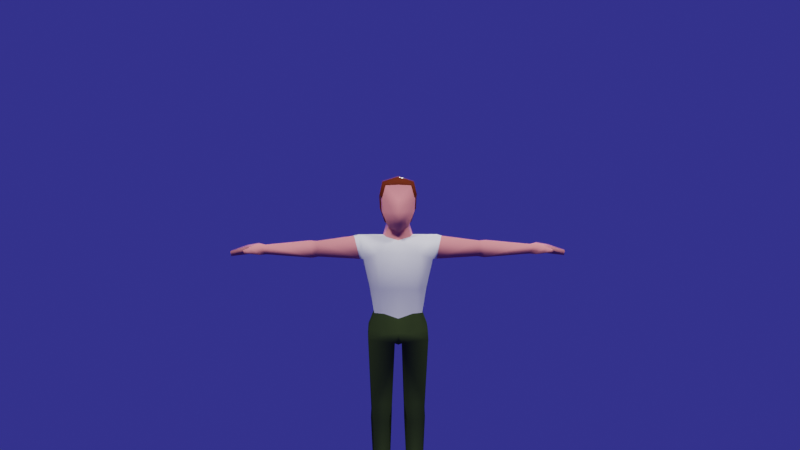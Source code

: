 # Source: BodynodesAnimation.blend  (saved by Blender 4.2.66; exported with 4.5.12 LTS)
import bpy
from mathutils import Matrix  # noqa: F401  (used for matrix-valued properties, if any)

bpy.ops.wm.read_factory_settings(use_empty=True)
scene = bpy.context.scene
scene.name = 'Scene'

# ---- collections
col_collection = bpy.data.collections.new('Collection'); scene.collection.children.link(col_collection)
col_bodynodesobjs = bpy.data.collections.new('BodynodesObjs'); scene.collection.children.link(col_bodynodesobjs)
col_animation = bpy.data.collections.new('Animation'); scene.collection.children.link(col_animation)

# ---- materials (node trees are filled in below, after node groups)
mat_material = bpy.data.materials.new('Material')
mat_material.alpha_threshold = 0.0
mat_material.use_transparent_shadow = False
mat_material.line_color = (0.0, 0.0, 0.0, 1.0)
mat_hairs = bpy.data.materials.new('Hairs')
mat_hairs.alpha_threshold = 0.0
mat_hairs.use_transparent_shadow = False
mat_hairs.line_color = (0.0, 0.0, 0.0, 1.0)
mat_bottom = bpy.data.materials.new('Bottom')
mat_bottom.use_transparent_shadow = False
mat_shirt = bpy.data.materials.new('Shirt')
mat_shirt.use_transparent_shadow = False

# ---- material node trees
mat_material.use_nodes = True; mat_material.node_tree.nodes.clear()
_N = mat_material.node_tree.nodes; _L = mat_material.node_tree.links
n0 = _N.new('ShaderNodeOutputMaterial'); n0.name = 'Material Output'; n0.location = (300, 300)
n1 = _N.new('ShaderNodeBsdfPrincipled'); n1.name = 'Principled BSDF'; n1.location = (10, 300)
n1.distribution = 'GGX'
n1.subsurface_method = 'BURLEY'
n1.inputs[0].default_value = (0.8, 0.2644, 0.2525, 1.0)
n1.inputs[2].default_value = 0.1216
n1.inputs[3].default_value = 0.2
n1.inputs[9].default_value = (0.0, 0.2, 0.1)
n1.inputs[13].default_value = 0.0001
n1.inputs[27].default_value = (0.0, 0.0, 0.0, 1.0)
n1.inputs[28].default_value = 1.0
_L.new(n1.outputs[0], n0.inputs[0])
n0.is_active_output = True
mat_hairs.use_nodes = True; mat_hairs.node_tree.nodes.clear()
_N = mat_hairs.node_tree.nodes; _L = mat_hairs.node_tree.links
n0 = _N.new('ShaderNodeOutputMaterial'); n0.name = 'Material Output'; n0.location = (300, 300)
n1 = _N.new('ShaderNodeBsdfPrincipled'); n1.name = 'Principled BSDF'; n1.location = (10, 300)
n1.distribution = 'GGX'
n1.subsurface_method = 'BURLEY'
n1.inputs[0].default_value = (0.09851, 0.01779, 0.006902, 1.0)
n1.inputs[2].default_value = 0.1216
n1.inputs[3].default_value = 0.2
n1.inputs[9].default_value = (0.0, 0.2, 0.1)
n1.inputs[13].default_value = 0.0001
n1.inputs[27].default_value = (0.0, 0.0, 0.0, 1.0)
n1.inputs[28].default_value = 1.0
_L.new(n1.outputs[0], n0.inputs[0])
n0.is_active_output = True
mat_bottom.use_nodes = True; mat_bottom.node_tree.nodes.clear()
_N = mat_bottom.node_tree.nodes; _L = mat_bottom.node_tree.links
n0 = _N.new('ShaderNodeOutputMaterial'); n0.name = 'Material Output'; n0.location = (300, 300)
n1 = _N.new('ShaderNodeBsdfPrincipled'); n1.name = 'Principled BSDF'; n1.location = (10, 300)
n1.distribution = 'GGX'
n1.subsurface_method = 'BURLEY'
n1.inputs[0].default_value = (0.0573, 0.08116, 0.02587, 1.0)
n1.inputs[2].default_value = 0.0
n1.inputs[3].default_value = 0.0
n1.inputs[13].default_value = 0.0
n1.inputs[27].default_value = (0.0, 0.0, 0.0, 1.0)
n1.inputs[28].default_value = 1.0
_L.new(n1.outputs[0], n0.inputs[0])
n0.is_active_output = True
mat_shirt.use_nodes = True; mat_shirt.node_tree.nodes.clear()
_N = mat_shirt.node_tree.nodes; _L = mat_shirt.node_tree.links
n0 = _N.new('ShaderNodeOutputMaterial'); n0.name = 'Material Output'; n0.location = (300, 300)
n1 = _N.new('ShaderNodeBsdfPrincipled'); n1.name = 'Principled BSDF'; n1.location = (10, 300)
n1.distribution = 'GGX'
n1.subsurface_method = 'BURLEY'
n1.inputs[3].default_value = 1.45
n1.inputs[27].default_value = (0.0, 0.0, 0.0, 1.0)
n1.inputs[28].default_value = 1.0
_L.new(n1.outputs[0], n0.inputs[0])
n0.is_active_output = True

# ---- world
world_world = bpy.data.worlds.new('World'); scene.world = world_world
world_world.use_nodes = True; world_world.node_tree.nodes.clear()
_N = world_world.node_tree.nodes; _L = world_world.node_tree.links
n0 = _N.new('ShaderNodeOutputWorld'); n0.name = 'World Output'; n0.location = (300, 300)
n1 = _N.new('ShaderNodeBackground'); n1.name = 'Background'; n1.location = (10, 300)
n1.inputs[0].default_value = (0.02954, 0.02826, 0.233, 1.0)
_L.new(n1.outputs[0], n0.inputs[0])
n0.is_active_output = True
world_world.color = (0.05088, 0.05088, 0.05088)
world_world.use_sun_shadow = False
world_world.sun_shadow_jitter_overblur = 0.0

# ---- cameras
cam_camera = bpy.data.cameras.new('Camera')
cam_camera.clip_end = 100.0
cam_camera.ortho_scale = 7.314

# ---- lights
light_light = bpy.data.lights.new('Light', 'POINT')
light_light.transmission_factor = 0.0
light_light.energy = 5000.0
light_light.shadow_soft_size = 1.0
light_light.shadow_maximum_resolution = 0.006
light_light.use_absolute_resolution = True
light_light_001 = bpy.data.lights.new('Light.001', 'POINT')
light_light_001.transmission_factor = 0.0
light_light_001.energy = 5000.0
light_light_001.shadow_soft_size = 1.0
light_light_001.shadow_maximum_resolution = 0.006
light_light_001.use_absolute_resolution = True
light_light_002 = bpy.data.lights.new('Light.002', 'POINT')
light_light_002.transmission_factor = 0.0
light_light_002.energy = 5000.0
light_light_002.shadow_soft_size = 1.0
light_light_002.shadow_maximum_resolution = 0.006
light_light_002.use_absolute_resolution = True

# ---- meshes
me_cube = bpy.data.meshes.new('Cube')
me_cube.from_pydata([(-0.6823, -0.6787, 0.2151), (-0.6508, -0.6787, -0.3922), (-0.4346, 0.4944, -0.8962), (-0.5383, -0.6201, 0.7347), (-0.4245, -0.6381, -1.022), (-0.4981, 0.2293, -0.9671), (-0.4215, -0.2467, -1.022), (-0.7005, -0.2955, -0.3922), (-0.7005, 0.268, -0.3922), (-0.7321, -0.2955, 0.2151), (-0.7321, 0.268, 0.2151), (-0.6313, 0.1569, -1.428), (-0.5064, -0.369, -1.477), (-0.9919, 0.8737, -1.911), (-0.8962, -0.8117, -2.165), (-1.687, 0.4513, -1.462), (-1.615, -0.298, -1.409), (-1.558, 0.4853, -2.447), (-1.481, -0.3674, -2.432), (-0.6371, 0.5354, -4.748), (-0.616, -0.6303, -4.748), (-1.05, 0.3072, -4.757), (-1.026, -0.3772, -4.757), (-1.258, 0.3333, -3.648), (-1.212, -0.3385, -3.648), (-0.8872, 0.6598, -3.363), (-0.773, -0.7014, -3.7), (-5.687, 0.06165, -1.849), (-5.654, -0.2286, -1.833), (-5.65, 0.06588, -2.228), (-5.618, -0.2473, -2.229), (-3.429, 0.3905, -2.354), (-3.51, 0.3889, -1.732), (-3.494, -0.1093, -1.7), (-3.413, -0.142, -2.348), (-3.739, 0.4693, -2.396), (-3.761, -0.1532, -1.681), (-3.82, 0.4653, -1.715), (-3.681, -0.1891, -2.391), (-0.4576, 0.9102, -5.544), (-0.4444, -0.7492, -5.611), (-1.286, 0.7329, -5.417), (-1.27, -0.4974, -5.484), (-0.1648, 0.9185, -5.949), (-0.1516, -0.7409, -6.016), (-1.311, 0.7373, -5.837), (-1.295, -0.493, -5.904), (-0.3817, 0.2196, -11.93), (-0.3865, -0.3337, -12.2), (-1.08, 0.1895, -11.93), (-1.083, -0.3159, -12.23), (-0.2613, 0.3311, -9.114), (-1.168, 0.2233, -9.08), (-1.13, -0.4706, -8.704), (-0.272, -0.6325, -8.715), (-0.2692, 0.3784, -9.505), (-0.4267, -0.7011, -9.505), (-1.19, 0.2487, -9.517), (-1.048, -0.6018, -9.505), (-0.2788, 0.2972, -12.87), (-0.342, -0.3835, -12.87), (-1.229, 0.2594, -12.87), (-1.183, -0.3347, -12.87), (-0.4681, -1.61, -12.57), (-0.9241, -1.617, -12.56), (-0.4017, -1.639, -12.87), (-1.006, -1.652, -12.87), (-1.124, -1.277, -12.87), (-1.001, -1.106, -12.19), (-0.3427, -1.275, -12.87), (-0.4193, -1.11, -12.17), (-5.985, 0.2297, -1.796), (-5.939, -0.447, -1.787), (-5.917, 0.2401, -2.21), (-5.868, -0.4896, -2.224), (-6.467, 0.1977, -1.874), (-6.421, -0.4789, -1.865), (-6.325, 0.21, -2.163), (-6.309, -0.5203, -2.175), (-7.158, 0.04407, -2.091), (-7.132, -0.3405, -2.09), (-7.127, 0.04861, -2.277), (-7.1, -0.3663, -2.285), (-6.229, -0.7735, -1.88), (-6.193, -0.7906, -2.12), (-6.449, -0.6233, -1.931), (-6.412, -0.6408, -2.15), (-6.5, -0.8701, -1.965), (-6.476, -0.8749, -2.11), (-6.579, -0.8156, -1.976), (-6.555, -0.8205, -2.121), (-0.5111, 0.4712, -0.8136), (-0.7587, -0.7019, 0.2977), (-0.6147, -0.6433, 0.8173), (-0.6663, 0.5559, 0.7869), (-0.7689, 0.7046, 0.3282), (-0.7374, 0.646, -0.3147), (-0.6716, 0.2448, 0.8782), (-0.777, 0.2448, -0.3096), (-0.8085, 0.2448, 0.2977), (-0.5745, 0.2061, -0.8844), (-0.6716, -0.3187, 0.8782), (-0.8085, -0.3187, 0.2977), (0.6823, -0.6787, 0.2151), (0.6508, -0.6787, -0.3922), (0.4346, 0.4944, -0.8962), (0.5383, -0.6201, 0.7347), (0.4245, -0.6381, -1.022), (0.0, 0.566, -0.914), (0.0, -0.6832, 0.7651), (0.0, -0.8184, -1.209), (0.0, -0.8265, 0.1384), (0.0, -1.084, -0.3354), (0.4981, 0.2293, -0.9671), (0.4215, -0.2467, -1.022), (0.0, 0.4339, -1.131), (0.0, -0.3848, -1.208), (0.7005, -0.2955, -0.3922), (0.7005, 0.268, -0.3922), (0.7321, -0.2955, 0.2151), (0.7321, 0.268, 0.2151), (0.6313, 0.1569, -1.428), (0.5064, -0.369, -1.477), (0.0, 0.5801, -1.541), (0.0, -0.5323, -1.608), (0.9919, 0.8737, -1.911), (0.8962, -0.8117, -2.165), (0.0, 0.9724, -2.088), (0.0, -0.9469, -2.138), (1.687, 0.4513, -1.462), (1.615, -0.298, -1.409), (1.558, 0.4853, -2.447), (1.481, -0.3674, -2.432), (0.6371, 0.5354, -4.748), (0.616, -0.6303, -4.748), (3.655e-09, 0.6437, -4.978), (3.655e-09, -0.5955, -4.972), (1.05, 0.3072, -4.757), (1.026, -0.3772, -4.757), (1.258, 0.3333, -3.648), (1.212, -0.3385, -3.648), (3.749e-09, 0.7825, -3.363), (0.8872, 0.6598, -3.363), (0.773, -0.7014, -3.7), (3.749e-09, -0.8712, -3.648), (5.687, 0.06165, -1.849), (5.654, -0.2286, -1.833), (5.65, 0.06588, -2.228), (5.618, -0.2473, -2.229), (3.429, 0.3905, -2.354), (3.51, 0.3889, -1.732), (3.494, -0.1093, -1.7), (3.413, -0.142, -2.348), (3.739, 0.4693, -2.396), (3.761, -0.1532, -1.681), (3.82, 0.4653, -1.715), (3.681, -0.1891, -2.391), (0.4576, 0.9102, -5.544), (0.4444, -0.7492, -5.611), (0.0, 0.9639, -5.523), (0.0, -0.8156, -5.56), (1.286, 0.7329, -5.417), (1.27, -0.4974, -5.484), (0.1648, 0.9185, -5.949), (0.1516, -0.7409, -6.016), (0.0, 0.8579, -6.036), (0.0, -0.8156, -6.057), (1.311, 0.7373, -5.837), (1.295, -0.493, -5.904), (0.3817, 0.2196, -11.93), (0.3865, -0.3337, -12.2), (1.08, 0.1895, -11.93), (1.083, -0.3159, -12.23), (0.2613, 0.3311, -9.114), (1.168, 0.2233, -9.08), (1.13, -0.4706, -8.704), (0.272, -0.6325, -8.715), (0.2692, 0.3784, -9.505), (0.4267, -0.7011, -9.505), (1.19, 0.2487, -9.517), (1.048, -0.6018, -9.505), (0.2788, 0.2972, -12.87), (0.342, -0.3835, -12.87), (1.229, 0.2594, -12.87), (1.183, -0.3347, -12.87), (0.4681, -1.61, -12.57), (0.9241, -1.617, -12.56), (0.4017, -1.639, -12.87), (1.006, -1.652, -12.87), (1.124, -1.277, -12.87), (1.001, -1.106, -12.19), (0.3427, -1.275, -12.87), (0.4193, -1.11, -12.17), (5.985, 0.2297, -1.796), (5.939, -0.447, -1.787), (5.917, 0.2401, -2.21), (5.868, -0.4896, -2.224), (6.467, 0.1977, -1.874), (6.421, -0.4789, -1.865), (6.325, 0.21, -2.163), (6.309, -0.5203, -2.175), (7.158, 0.04407, -2.091), (7.132, -0.3405, -2.09), (7.127, 0.04861, -2.277), (7.1, -0.3663, -2.285), (6.229, -0.7735, -1.88), (6.193, -0.7906, -2.12), (6.449, -0.6233, -1.931), (6.412, -0.6408, -2.15), (6.5, -0.8701, -1.965), (6.476, -0.8749, -2.11), (6.579, -0.8156, -1.976), (6.555, -0.8205, -2.121), (0.0, 0.5428, -0.8314), (0.5111, 0.4712, -0.8136), (0.7587, -0.7019, 0.2977), (0.6147, -0.6433, 0.8173), (0.6663, 0.5559, 0.7869), (0.7689, 0.7046, 0.3282), (0.7374, 0.646, -0.3147), (0.0, -0.7064, 0.8477), (0.6716, 0.2448, 0.8782), (0.0, 0.7767, 0.2972), (0.0, 0.7406, -0.2934), (0.0, 0.628, 0.8781), (0.0, -0.3187, 1.079), (0.777, 0.2448, -0.3096), (0.8085, 0.2448, 0.2977), (0.5745, 0.2061, -0.8844), (0.6716, -0.3187, 0.8782), (0.0, 0.2448, 1.079), (0.8085, -0.3187, 0.2977), (1.901, 0.446, -1.523), (1.643, -0.3485, -2.425), (1.715, 0.4773, -2.439), (1.833, -0.2822, -1.472), (-1.938, 0.4462, -1.517), (-1.639, -0.349, -2.425), (-1.711, 0.4775, -2.44), (-1.87, -0.2826, -1.465)], [], [(111, 109, 3, 0), (0, 3, 93, 92), (110, 112, 1, 4), (5, 8, 98, 100), (6, 116, 110, 4), (108, 2, 91, 213), (10, 9, 102, 99), (112, 111, 0, 1), (4, 1, 7, 6), (6, 7, 8, 5), (2, 108, 115, 5), (116, 6, 12, 124), (1, 0, 9, 7), (7, 9, 10, 8), (9, 0, 92, 102), (3, 109, 220, 93), (8, 10, 99, 98), (2, 5, 100, 91), (11, 123, 127, 13), (5, 115, 123, 11), (6, 5, 11, 12), (25, 141, 135, 19), (14, 12, 16, 18), (124, 12, 14, 128), (37, 35, 29, 27), (12, 11, 15, 16), (24, 23, 21, 22), (11, 13, 17, 15), (22, 21, 41, 42), (21, 19, 39, 41), (23, 25, 19, 21), (144, 26, 20, 136), (26, 24, 22, 20), (14, 18, 24, 26), (128, 14, 26, 144), (17, 13, 25, 23), (18, 17, 23, 24), (13, 127, 141, 25), (30, 28, 72, 74), (38, 36, 28, 30), (35, 38, 30, 29), (36, 37, 27, 28), (239, 236, 32, 33), (238, 237, 34, 31), (237, 239, 33, 34), (236, 238, 31, 32), (33, 32, 37, 36), (31, 34, 38, 35), (34, 33, 36, 38), (32, 31, 35, 37), (33, 32, 31, 34), (41, 39, 43, 45), (160, 40, 44, 166), (19, 135, 159, 39), (20, 22, 42, 40), (136, 20, 40, 160), (43, 165, 166, 44), (57, 55, 47, 49), (42, 41, 45, 46), (39, 159, 165, 43), (40, 42, 46, 44), (49, 47, 59, 61), (58, 57, 49, 50), (55, 56, 48, 47), (56, 58, 50, 48), (44, 46, 53, 54), (43, 44, 54, 51), (46, 45, 52, 53), (45, 43, 51, 52), (54, 53, 58, 56), (51, 54, 56, 55), (53, 52, 57, 58), (52, 51, 55, 57), (59, 60, 62, 61), (50, 49, 61, 62), (68, 67, 66, 64), (47, 48, 60, 59), (63, 64, 66, 65), (67, 69, 65, 66), (70, 68, 64, 63), (69, 70, 63, 65), (60, 48, 70, 69), (48, 50, 68, 70), (62, 60, 69, 67), (50, 62, 67, 68), (71, 73, 77, 75), (29, 30, 74, 73), (27, 29, 73, 71), (28, 27, 71, 72), (75, 77, 81, 79), (72, 71, 75, 76), (78, 74, 84, 86), (73, 74, 78, 77), (80, 79, 81, 82), (76, 75, 79, 80), (78, 76, 80, 82), (77, 78, 82, 81), (83, 85, 89, 87), (76, 78, 86, 85), (74, 72, 83, 84), (72, 76, 85, 83), (88, 87, 89, 90), (84, 83, 87, 88), (86, 84, 88, 90), (85, 86, 90, 89), (225, 101, 93, 220), (99, 97, 94, 95), (96, 95, 222, 223), (98, 99, 95, 96), (95, 94, 224, 222), (91, 96, 223, 213), (100, 98, 96, 91), (92, 93, 101, 102), (102, 101, 97, 99), (224, 94, 97, 230), (230, 97, 101, 225), (111, 103, 106, 109), (103, 215, 216, 106), (110, 107, 104, 112), (113, 228, 226, 118), (114, 107, 110, 116), (108, 213, 214, 105), (120, 227, 231, 119), (112, 104, 103, 111), (107, 114, 117, 104), (114, 113, 118, 117), (105, 113, 115, 108), (116, 124, 122, 114), (104, 117, 119, 103), (117, 118, 120, 119), (119, 231, 215, 103), (106, 216, 220, 109), (118, 226, 227, 120), (105, 214, 228, 113), (121, 125, 127, 123), (113, 121, 123, 115), (114, 122, 121, 113), (142, 133, 135, 141), (126, 132, 130, 122), (124, 128, 126, 122), (155, 145, 147, 153), (122, 130, 129, 121), (140, 138, 137, 139), (121, 129, 131, 125), (138, 162, 161, 137), (137, 161, 157, 133), (139, 137, 133, 142), (144, 136, 134, 143), (143, 134, 138, 140), (126, 143, 140, 132), (128, 144, 143, 126), (131, 139, 142, 125), (132, 140, 139, 131), (125, 142, 141, 127), (148, 196, 194, 146), (156, 148, 146, 154), (153, 147, 148, 156), (154, 146, 145, 155), (235, 151, 150, 232), (234, 149, 152, 233), (233, 152, 151, 235), (232, 150, 149, 234), (151, 154, 155, 150), (149, 153, 156, 152), (152, 156, 154, 151), (150, 155, 153, 149), (151, 152, 149, 150), (161, 167, 163, 157), (160, 166, 164, 158), (133, 157, 159, 135), (134, 158, 162, 138), (136, 160, 158, 134), (163, 164, 166, 165), (179, 171, 169, 177), (162, 168, 167, 161), (157, 163, 165, 159), (158, 164, 168, 162), (171, 183, 181, 169), (180, 172, 171, 179), (177, 169, 170, 178), (178, 170, 172, 180), (164, 176, 175, 168), (163, 173, 176, 164), (168, 175, 174, 167), (167, 174, 173, 163), (176, 178, 180, 175), (173, 177, 178, 176), (175, 180, 179, 174), (174, 179, 177, 173), (181, 183, 184, 182), (172, 184, 183, 171), (190, 186, 188, 189), (169, 181, 182, 170), (185, 187, 188, 186), (189, 188, 187, 191), (192, 185, 186, 190), (191, 187, 185, 192), (182, 191, 192, 170), (170, 192, 190, 172), (184, 189, 191, 182), (172, 190, 189, 184), (193, 197, 199, 195), (147, 195, 196, 148), (145, 193, 195, 147), (146, 194, 193, 145), (197, 201, 203, 199), (194, 198, 197, 193), (200, 208, 206, 196), (195, 199, 200, 196), (202, 204, 203, 201), (198, 202, 201, 197), (200, 204, 202, 198), (199, 203, 204, 200), (205, 209, 211, 207), (198, 207, 208, 200), (196, 206, 205, 194), (194, 205, 207, 198), (210, 212, 211, 209), (206, 210, 209, 205), (208, 212, 210, 206), (207, 211, 212, 208), (225, 220, 216, 229), (227, 218, 217, 221), (219, 223, 222, 218), (226, 219, 218, 227), (218, 222, 224, 217), (214, 213, 223, 219), (228, 214, 219, 226), (215, 231, 229, 216), (231, 227, 221, 229), (224, 230, 221, 217), (230, 225, 229, 221), (129, 232, 234, 131), (132, 233, 235, 130), (131, 234, 233, 132), (130, 235, 232, 129), (15, 17, 238, 236), (18, 16, 239, 237), (17, 18, 237, 238), (16, 15, 236, 239)])
me_cube.polygons.foreach_set('use_smooth', [True] * 240)
me_cube.polygons.foreach_set('material_index', [0, 1, 0, 1, 0, 1, 1, 0, 0, 0, 0, 0, 0, 0, 1, 1, 1, 1, 3, 0, 0, 3, 3, 3, 0, 3, 3, 3, 2, 2, 3, 3, 3, 3, 3, 3, 3, 3, 0, 0, 0, 0, 0, 0, 0, 0, 0, 0, 0, 0, 0, 2, 2, 2, 2, 2, 2, 2, 2, 2, 2, 2, 2, 2, 2, 2, 2, 2, 2, 2, 2, 2, 2, 2, 2, 2, 2, 2, 2, 2, 2, 2, 2, 2, 2, 0, 0, 0, 0, 0, 0, 0, 0, 0, 0, 0, 0, 0, 0, 0, 0, 0, 0, 0, 0, 1, 1, 1, 1, 1, 1, 1, 1, 1, 1, 1, 0, 1, 0, 1, 0, 1, 1, 0, 0, 0, 0, 0, 0, 0, 1, 1, 1, 1, 3, 0, 0, 3, 3, 3, 0, 3, 3, 3, 2, 2, 3, 3, 3, 3, 3, 3, 3, 3, 0, 0, 0, 0, 0, 0, 0, 0, 0, 0, 0, 0, 0, 2, 2, 2, 2, 2, 2, 2, 2, 2, 2, 2, 2, 2, 2, 2, 2, 2, 2, 2, 2, 2, 2, 2, 2, 2, 2, 2, 2, 2, 2, 2, 2, 2, 2, 0, 0, 0, 0, 0, 0, 0, 0, 0, 0, 0, 0, 0, 0, 0, 0, 0, 0, 0, 0, 1, 1, 1, 1, 1, 1, 1, 1, 1, 1, 1, 0, 3, 0, 3, 3, 3, 3, 3])
_uv = me_cube.uv_layers.new(name='UVMap')
_uv.uv.foreach_set('vector', [0.5417, 0.875, 0.625, 0.875, 0.625, 1.0, 0.5417, 1.0, 0.5417, 1.0, 0.625, 1.0, 0.625, 1.0, 0.5417, 1.0, 0.375, 0.875, 0.4583, 0.875, 0.4583, 1.0, 0.375, 1.0, 0.375, 0.1667, 0.4583, 0.1667, 0.4583, 0.1667, 0.375, 0.1667, 0.125, 0.6667, 0.25, 0.6667, 0.25, 0.75, 0.125, 0.75, 0.25, 0.5, 0.125, 0.5, 0.125, 0.5, 0.25, 0.5, 0.5417, 0.1667, 0.5417, 0.08333, 0.5417, 0.08333, 0.5417, 0.1667, 0.4583, 0.875, 0.5417, 0.875, 0.5417, 1.0, 0.4583, 1.0, 0.375, 0.0, 0.4583, 0.0, 0.4583, 0.08333, 0.375, 0.08333, 0.375, 0.08333, 0.4583, 0.08333, 0.4583, 0.1667, 0.375, 0.1667, 0.125, 0.5, 0.25, 0.5, 0.25, 0.5833, 0.125, 0.5833, 0.25, 0.6667, 0.125, 0.6667, 0.125, 0.6667, 0.25, 0.6667, 0.4583, 0.0, 0.5417, 0.0, 0.5417, 0.08333, 0.4583, 0.08333, 0.4583, 0.08333, 0.5417, 0.08333, 0.5417, 0.1667, 0.4583, 0.1667, 0.5417, 0.08333, 0.5417, 0.0, 0.5417, 0.0, 0.5417, 0.08333, 0.625, 1.0, 0.625, 0.875, 0.625, 0.875, 0.625, 1.0, 0.4583, 0.1667, 0.5417, 0.1667, 0.5417, 0.1667, 0.4583, 0.1667, 0.125, 0.5, 0.125, 0.5833, 0.125, 0.5833, 0.125, 0.5, 0.125, 0.5833, 0.25, 0.5833, 0.25, 0.5833, 0.125, 0.5833, 0.125, 0.5833, 0.25, 0.5833, 0.25, 0.5833, 0.125, 0.5833, 0.375, 0.08333, 0.375, 0.1667, 0.375, 0.1667, 0.375, 0.08333, 0.125, 0.5833, 0.25, 0.5833, 0.25, 0.5833, 0.125, 0.5833, 0.125, 0.6667, 0.125, 0.6667, 0.125, 0.6667, 0.125, 0.6667, 0.25, 0.6667, 0.125, 0.6667, 0.125, 0.6667, 0.25, 0.6667, 0.125, 0.5833, 0.125, 0.5833, 0.125, 0.5833, 0.125, 0.5833, 0.375, 0.08333, 0.375, 0.1667, 0.375, 0.1667, 0.375, 0.08333, 0.375, 0.08333, 0.375, 0.1667, 0.375, 0.1667, 0.375, 0.08333, 0.125, 0.5833, 0.125, 0.5833, 0.125, 0.5833, 0.125, 0.5833, 0.375, 0.08333, 0.375, 0.1667, 0.375, 0.1667, 0.375, 0.08333, 0.125, 0.5833, 0.125, 0.5833, 0.125, 0.5833, 0.125, 0.5833, 0.125, 0.5833, 0.125, 0.5833, 0.125, 0.5833, 0.125, 0.5833, 0.25, 0.6667, 0.125, 0.6667, 0.125, 0.6667, 0.25, 0.6667, 0.125, 0.6667, 0.125, 0.6667, 0.125, 0.6667, 0.125, 0.6667, 0.125, 0.6667, 0.125, 0.6667, 0.125, 0.6667, 0.125, 0.6667, 0.25, 0.6667, 0.125, 0.6667, 0.125, 0.6667, 0.25, 0.6667, 0.125, 0.5833, 0.125, 0.5833, 0.125, 0.5833, 0.125, 0.5833, 0.375, 0.08333, 0.375, 0.1667, 0.375, 0.1667, 0.375, 0.08333, 0.125, 0.5833, 0.25, 0.5833, 0.25, 0.5833, 0.125, 0.5833, 0.125, 0.6667, 0.125, 0.6667, 0.125, 0.6667, 0.125, 0.6667, 0.125, 0.6667, 0.125, 0.6667, 0.125, 0.6667, 0.125, 0.6667, 0.375, 0.1667, 0.375, 0.08333, 0.375, 0.08333, 0.375, 0.1667, 0.375, 0.08333, 0.375, 0.1667, 0.375, 0.1667, 0.375, 0.08333, 0.375, 0.08333, 0.375, 0.1667, 0.375, 0.1667, 0.375, 0.08333, 0.375, 0.1667, 0.375, 0.08333, 0.375, 0.08333, 0.375, 0.1667, 0.125, 0.6667, 0.125, 0.6667, 0.125, 0.6667, 0.125, 0.6667, 0.125, 0.5833, 0.125, 0.5833, 0.125, 0.5833, 0.125, 0.5833, 0.375, 0.08333, 0.375, 0.1667, 0.375, 0.1667, 0.375, 0.08333, 0.375, 0.1667, 0.375, 0.08333, 0.375, 0.08333, 0.375, 0.1667, 0.125, 0.6667, 0.125, 0.6667, 0.125, 0.6667, 0.125, 0.6667, 0.125, 0.5833, 0.125, 0.5833, 0.125, 0.5833, 0.125, 0.5833, 0.0, 0.0, 0.0, 0.0, 0.0, 0.0, 0.0, 0.0, 0.125, 0.5833, 0.125, 0.5833, 0.125, 0.5833, 0.125, 0.5833, 0.25, 0.6667, 0.125, 0.6667, 0.125, 0.6667, 0.25, 0.6667, 0.125, 0.5833, 0.25, 0.5833, 0.25, 0.5833, 0.125, 0.5833, 0.125, 0.6667, 0.125, 0.6667, 0.125, 0.6667, 0.125, 0.6667, 0.25, 0.6667, 0.125, 0.6667, 0.125, 0.6667, 0.25, 0.6667, 0.125, 0.5833, 0.25, 0.5833, 0.25, 0.6667, 0.125, 0.6667, 0.125, 0.5833, 0.125, 0.5833, 0.125, 0.5833, 0.125, 0.5833, 0.375, 0.08333, 0.375, 0.1667, 0.375, 0.1667, 0.375, 0.08333, 0.125, 0.5833, 0.25, 0.5833, 0.25, 0.5833, 0.125, 0.5833, 0.125, 0.6667, 0.125, 0.6667, 0.125, 0.6667, 0.125, 0.6667, 0.125, 0.5833, 0.125, 0.5833, 0.125, 0.5833, 0.125, 0.5833, 0.375, 0.08333, 0.375, 0.1667, 0.375, 0.1667, 0.375, 0.08333, 0.125, 0.5833, 0.125, 0.6667, 0.125, 0.6667, 0.125, 0.5833, 0.125, 0.6667, 0.125, 0.6667, 0.125, 0.6667, 0.125, 0.6667, 0.125, 0.6667, 0.125, 0.6667, 0.125, 0.6667, 0.125, 0.6667, 0.125, 0.5833, 0.125, 0.6667, 0.125, 0.6667, 0.125, 0.5833, 0.375, 0.08333, 0.375, 0.1667, 0.375, 0.1667, 0.375, 0.08333, 0.125, 0.5833, 0.125, 0.5833, 0.125, 0.5833, 0.125, 0.5833, 0.125, 0.6667, 0.125, 0.6667, 0.125, 0.6667, 0.125, 0.6667, 0.125, 0.5833, 0.125, 0.6667, 0.125, 0.6667, 0.125, 0.5833, 0.375, 0.08333, 0.375, 0.1667, 0.375, 0.1667, 0.375, 0.08333, 0.125, 0.5833, 0.125, 0.5833, 0.125, 0.5833, 0.125, 0.5833, 0.125, 0.5833, 0.125, 0.6667, 0.125, 0.6667, 0.125, 0.5833, 0.375, 0.08333, 0.375, 0.1667, 0.375, 0.1667, 0.375, 0.08333, 0.375, 0.08333, 0.375, 0.08333, 0.375, 0.08333, 0.375, 0.08333, 0.125, 0.5833, 0.125, 0.6667, 0.125, 0.6667, 0.125, 0.5833, 0.125, 0.6667, 0.125, 0.6667, 0.125, 0.6667, 0.125, 0.6667, 0.125, 0.6667, 0.125, 0.6667, 0.125, 0.6667, 0.125, 0.6667, 0.125, 0.6667, 0.125, 0.6667, 0.125, 0.6667, 0.125, 0.6667, 0.125, 0.6667, 0.125, 0.6667, 0.125, 0.6667, 0.125, 0.6667, 0.125, 0.6667, 0.125, 0.6667, 0.125, 0.6667, 0.125, 0.6667, 0.125, 0.6667, 0.125, 0.6667, 0.125, 0.6667, 0.125, 0.6667, 0.125, 0.6667, 0.125, 0.6667, 0.125, 0.6667, 0.125, 0.6667, 0.375, 0.08333, 0.375, 0.08333, 0.375, 0.08333, 0.375, 0.08333, 0.125, 0.5833, 0.125, 0.5833, 0.125, 0.5833, 0.125, 0.5833, 0.375, 0.1667, 0.375, 0.08333, 0.375, 0.08333, 0.375, 0.1667, 0.125, 0.5833, 0.125, 0.5833, 0.125, 0.5833, 0.125, 0.5833, 0.375, 0.08333, 0.375, 0.1667, 0.375, 0.1667, 0.375, 0.08333, 0.125, 0.5833, 0.125, 0.5833, 0.125, 0.5833, 0.125, 0.5833, 0.375, 0.08333, 0.375, 0.1667, 0.375, 0.1667, 0.375, 0.08333, 0.375, 0.08333, 0.375, 0.08333, 0.375, 0.08333, 0.375, 0.08333, 0.375, 0.1667, 0.375, 0.08333, 0.375, 0.08333, 0.375, 0.1667, 0.375, 0.08333, 0.375, 0.1667, 0.375, 0.1667, 0.375, 0.08333, 0.375, 0.08333, 0.375, 0.1667, 0.375, 0.1667, 0.375, 0.08333, 0.125, 0.6667, 0.125, 0.6667, 0.125, 0.6667, 0.125, 0.6667, 0.375, 0.1667, 0.375, 0.08333, 0.375, 0.08333, 0.375, 0.1667, 0.375, 0.08333, 0.375, 0.08333, 0.375, 0.08333, 0.375, 0.08333, 0.125, 0.6667, 0.125, 0.6667, 0.125, 0.6667, 0.125, 0.6667, 0.125, 0.6667, 0.125, 0.6667, 0.125, 0.6667, 0.125, 0.6667, 0.375, 0.08333, 0.375, 0.08333, 0.375, 0.08333, 0.375, 0.08333, 0.125, 0.6667, 0.125, 0.6667, 0.125, 0.6667, 0.125, 0.6667, 0.125, 0.6667, 0.125, 0.6667, 0.125, 0.6667, 0.125, 0.6667, 0.375, 0.08333, 0.375, 0.08333, 0.375, 0.08333, 0.375, 0.08333, 0.125, 0.6667, 0.125, 0.6667, 0.125, 0.6667, 0.125, 0.6667, 0.75, 0.6667, 0.875, 0.6667, 0.875, 0.75, 0.75, 0.75, 0.5417, 0.1667, 0.625, 0.1667, 0.625, 0.25, 0.5417, 0.25, 0.4583, 0.25, 0.5417, 0.25, 0.5417, 0.375, 0.4583, 0.375, 0.4583, 0.1667, 0.5417, 0.1667, 0.5417, 0.25, 0.4583, 0.25, 0.5417, 0.25, 0.625, 0.25, 0.625, 0.375, 0.5417, 0.375, 0.375, 0.25, 0.4583, 0.25, 0.4583, 0.375, 0.375, 0.375, 0.375, 0.1667, 0.4583, 0.1667, 0.4583, 0.25, 0.375, 0.25, 0.5417, 0.0, 0.625, 0.0, 0.625, 0.08333, 0.5417, 0.08333, 0.5417, 0.08333, 0.625, 0.08333, 0.625, 0.1667, 0.5417, 0.1667, 0.75, 0.5, 0.875, 0.5, 0.875, 0.5833, 0.75, 0.5833, 0.75, 0.5833, 0.875, 0.5833, 0.875, 0.6667, 0.75, 0.6667, 0.5417, 0.875, 0.5417, 1.0, 0.625, 1.0, 0.625, 0.875, 0.5417, 1.0, 0.5417, 1.0, 0.625, 1.0, 0.625, 1.0, 0.375, 0.875, 0.375, 1.0, 0.4583, 1.0, 0.4583, 0.875, 0.375, 0.1667, 0.375, 0.1667, 0.4583, 0.1667, 0.4583, 0.1667, 0.125, 0.6667, 0.125, 0.75, 0.25, 0.75, 0.25, 0.6667, 0.25, 0.5, 0.25, 0.5, 0.125, 0.5, 0.125, 0.5, 0.5417, 0.1667, 0.5417, 0.1667, 0.5417, 0.08333, 0.5417, 0.08333, 0.4583, 0.875, 0.4583, 1.0, 0.5417, 1.0, 0.5417, 0.875, 0.375, 0.0, 0.375, 0.08333, 0.4583, 0.08333, 0.4583, 0.0, 0.375, 0.08333, 0.375, 0.1667, 0.4583, 0.1667, 0.4583, 0.08333, 0.125, 0.5, 0.125, 0.5833, 0.25, 0.5833, 0.25, 0.5, 0.25, 0.6667, 0.25, 0.6667, 0.125, 0.6667, 0.125, 0.6667, 0.4583, 0.0, 0.4583, 0.08333, 0.5417, 0.08333, 0.5417, 0.0, 0.4583, 0.08333, 0.4583, 0.1667, 0.5417, 0.1667, 0.5417, 0.08333, 0.5417, 0.08333, 0.5417, 0.08333, 0.5417, 0.0, 0.5417, 0.0, 0.625, 1.0, 0.625, 1.0, 0.625, 0.875, 0.625, 0.875, 0.4583, 0.1667, 0.4583, 0.1667, 0.5417, 0.1667, 0.5417, 0.1667, 0.125, 0.5, 0.125, 0.5, 0.125, 0.5833, 0.125, 0.5833, 0.125, 0.5833, 0.125, 0.5833, 0.25, 0.5833, 0.25, 0.5833, 0.125, 0.5833, 0.125, 0.5833, 0.25, 0.5833, 0.25, 0.5833, 0.375, 0.08333, 0.375, 0.08333, 0.375, 0.1667, 0.375, 0.1667, 0.125, 0.5833, 0.125, 0.5833, 0.25, 0.5833, 0.25, 0.5833, 0.125, 0.6667, 0.125, 0.6667, 0.125, 0.6667, 0.125, 0.6667, 0.25, 0.6667, 0.25, 0.6667, 0.125, 0.6667, 0.125, 0.6667, 0.125, 0.5833, 0.125, 0.5833, 0.125, 0.5833, 0.125, 0.5833, 0.375, 0.08333, 0.375, 0.08333, 0.375, 0.1667, 0.375, 0.1667, 0.375, 0.08333, 0.375, 0.08333, 0.375, 0.1667, 0.375, 0.1667, 0.125, 0.5833, 0.125, 0.5833, 0.125, 0.5833, 0.125, 0.5833, 0.375, 0.08333, 0.375, 0.08333, 0.375, 0.1667, 0.375, 0.1667, 0.125, 0.5833, 0.125, 0.5833, 0.125, 0.5833, 0.125, 0.5833, 0.125, 0.5833, 0.125, 0.5833, 0.125, 0.5833, 0.125, 0.5833, 0.25, 0.6667, 0.25, 0.6667, 0.125, 0.6667, 0.125, 0.6667, 0.125, 0.6667, 0.125, 0.6667, 0.125, 0.6667, 0.125, 0.6667, 0.125, 0.6667, 0.125, 0.6667, 0.125, 0.6667, 0.125, 0.6667, 0.25, 0.6667, 0.25, 0.6667, 0.125, 0.6667, 0.125, 0.6667, 0.125, 0.5833, 0.125, 0.5833, 0.125, 0.5833, 0.125, 0.5833, 0.375, 0.08333, 0.375, 0.08333, 0.375, 0.1667, 0.375, 0.1667, 0.125, 0.5833, 0.125, 0.5833, 0.25, 0.5833, 0.25, 0.5833, 0.125, 0.6667, 0.125, 0.6667, 0.125, 0.6667, 0.125, 0.6667, 0.125, 0.6667, 0.125, 0.6667, 0.125, 0.6667, 0.125, 0.6667, 0.375, 0.1667, 0.375, 0.1667, 0.375, 0.08333, 0.375, 0.08333, 0.375, 0.08333, 0.375, 0.08333, 0.375, 0.1667, 0.375, 0.1667, 0.375, 0.08333, 0.375, 0.08333, 0.375, 0.1667, 0.375, 0.1667, 0.375, 0.1667, 0.375, 0.1667, 0.375, 0.08333, 0.375, 0.08333, 0.125, 0.6667, 0.125, 0.6667, 0.125, 0.6667, 0.125, 0.6667, 0.125, 0.5833, 0.125, 0.5833, 0.125, 0.5833, 0.125, 0.5833, 0.375, 0.08333, 0.375, 0.08333, 0.375, 0.1667, 0.375, 0.1667, 0.375, 0.1667, 0.375, 0.1667, 0.375, 0.08333, 0.375, 0.08333, 0.125, 0.6667, 0.125, 0.6667, 0.125, 0.6667, 0.125, 0.6667, 0.125, 0.5833, 0.125, 0.5833, 0.125, 0.5833, 0.125, 0.5833, 0.0, 0.0, 0.0, 0.0, 0.0, 0.0, 0.0, 0.0, 0.125, 0.5833, 0.125, 0.5833, 0.125, 0.5833, 0.125, 0.5833, 0.25, 0.6667, 0.25, 0.6667, 0.125, 0.6667, 0.125, 0.6667, 0.125, 0.5833, 0.125, 0.5833, 0.25, 0.5833, 0.25, 0.5833, 0.125, 0.6667, 0.125, 0.6667, 0.125, 0.6667, 0.125, 0.6667, 0.25, 0.6667, 0.25, 0.6667, 0.125, 0.6667, 0.125, 0.6667, 0.125, 0.5833, 0.125, 0.6667, 0.25, 0.6667, 0.25, 0.5833, 0.125, 0.5833, 0.125, 0.5833, 0.125, 0.5833, 0.125, 0.5833, 0.375, 0.08333, 0.375, 0.08333, 0.375, 0.1667, 0.375, 0.1667, 0.125, 0.5833, 0.125, 0.5833, 0.25, 0.5833, 0.25, 0.5833, 0.125, 0.6667, 0.125, 0.6667, 0.125, 0.6667, 0.125, 0.6667, 0.125, 0.5833, 0.125, 0.5833, 0.125, 0.5833, 0.125, 0.5833, 0.375, 0.08333, 0.375, 0.08333, 0.375, 0.1667, 0.375, 0.1667, 0.125, 0.5833, 0.125, 0.5833, 0.125, 0.6667, 0.125, 0.6667, 0.125, 0.6667, 0.125, 0.6667, 0.125, 0.6667, 0.125, 0.6667, 0.125, 0.6667, 0.125, 0.6667, 0.125, 0.6667, 0.125, 0.6667, 0.125, 0.5833, 0.125, 0.5833, 0.125, 0.6667, 0.125, 0.6667, 0.375, 0.08333, 0.375, 0.08333, 0.375, 0.1667, 0.375, 0.1667, 0.125, 0.5833, 0.125, 0.5833, 0.125, 0.5833, 0.125, 0.5833, 0.125, 0.6667, 0.125, 0.6667, 0.125, 0.6667, 0.125, 0.6667, 0.125, 0.5833, 0.125, 0.5833, 0.125, 0.6667, 0.125, 0.6667, 0.375, 0.08333, 0.375, 0.08333, 0.375, 0.1667, 0.375, 0.1667, 0.125, 0.5833, 0.125, 0.5833, 0.125, 0.5833, 0.125, 0.5833, 0.125, 0.5833, 0.125, 0.5833, 0.125, 0.6667, 0.125, 0.6667, 0.375, 0.08333, 0.375, 0.08333, 0.375, 0.1667, 0.375, 0.1667, 0.375, 0.08333, 0.375, 0.08333, 0.375, 0.08333, 0.375, 0.08333, 0.125, 0.5833, 0.125, 0.5833, 0.125, 0.6667, 0.125, 0.6667, 0.125, 0.6667, 0.125, 0.6667, 0.125, 0.6667, 0.125, 0.6667, 0.125, 0.6667, 0.125, 0.6667, 0.125, 0.6667, 0.125, 0.6667, 0.125, 0.6667, 0.125, 0.6667, 0.125, 0.6667, 0.125, 0.6667, 0.125, 0.6667, 0.125, 0.6667, 0.125, 0.6667, 0.125, 0.6667, 0.125, 0.6667, 0.125, 0.6667, 0.125, 0.6667, 0.125, 0.6667, 0.125, 0.6667, 0.125, 0.6667, 0.125, 0.6667, 0.125, 0.6667, 0.125, 0.6667, 0.125, 0.6667, 0.125, 0.6667, 0.125, 0.6667, 0.375, 0.08333, 0.375, 0.08333, 0.375, 0.08333, 0.375, 0.08333, 0.125, 0.5833, 0.125, 0.5833, 0.125, 0.5833, 0.125, 0.5833, 0.375, 0.1667, 0.375, 0.1667, 0.375, 0.08333, 0.375, 0.08333, 0.125, 0.5833, 0.125, 0.5833, 0.125, 0.5833, 0.125, 0.5833, 0.375, 0.08333, 0.375, 0.08333, 0.375, 0.1667, 0.375, 0.1667, 0.125, 0.5833, 0.125, 0.5833, 0.125, 0.5833, 0.125, 0.5833, 0.375, 0.08333, 0.375, 0.08333, 0.375, 0.1667, 0.375, 0.1667, 0.375, 0.08333, 0.375, 0.08333, 0.375, 0.08333, 0.375, 0.08333, 0.375, 0.1667, 0.375, 0.1667, 0.375, 0.08333, 0.375, 0.08333, 0.375, 0.08333, 0.375, 0.08333, 0.375, 0.1667, 0.375, 0.1667, 0.375, 0.08333, 0.375, 0.08333, 0.375, 0.1667, 0.375, 0.1667, 0.125, 0.6667, 0.125, 0.6667, 0.125, 0.6667, 0.125, 0.6667, 0.375, 0.1667, 0.375, 0.1667, 0.375, 0.08333, 0.375, 0.08333, 0.375, 0.08333, 0.375, 0.08333, 0.375, 0.08333, 0.375, 0.08333, 0.125, 0.6667, 0.125, 0.6667, 0.125, 0.6667, 0.125, 0.6667, 0.125, 0.6667, 0.125, 0.6667, 0.125, 0.6667, 0.125, 0.6667, 0.375, 0.08333, 0.375, 0.08333, 0.375, 0.08333, 0.375, 0.08333, 0.125, 0.6667, 0.125, 0.6667, 0.125, 0.6667, 0.125, 0.6667, 0.125, 0.6667, 0.125, 0.6667, 0.125, 0.6667, 0.125, 0.6667, 0.375, 0.08333, 0.375, 0.08333, 0.375, 0.08333, 0.375, 0.08333, 0.125, 0.6667, 0.125, 0.6667, 0.125, 0.6667, 0.125, 0.6667, 0.75, 0.6667, 0.75, 0.75, 0.875, 0.75, 0.875, 0.6667, 0.5417, 0.1667, 0.5417, 0.25, 0.625, 0.25, 0.625, 0.1667, 0.4583, 0.25, 0.4583, 0.375, 0.5417, 0.375, 0.5417, 0.25, 0.4583, 0.1667, 0.4583, 0.25, 0.5417, 0.25, 0.5417, 0.1667, 0.5417, 0.25, 0.5417, 0.375, 0.625, 0.375, 0.625, 0.25, 0.375, 0.25, 0.375, 0.375, 0.4583, 0.375, 0.4583, 0.25, 0.375, 0.1667, 0.375, 0.25, 0.4583, 0.25, 0.4583, 0.1667, 0.5417, 0.0, 0.5417, 0.08333, 0.625, 0.08333, 0.625, 0.0, 0.5417, 0.08333, 0.5417, 0.1667, 0.625, 0.1667, 0.625, 0.08333, 0.75, 0.5, 0.75, 0.5833, 0.875, 0.5833, 0.875, 0.5, 0.75, 0.5833, 0.75, 0.6667, 0.875, 0.6667, 0.875, 0.5833, 0.125, 0.5833, 0.125, 0.5833, 0.125, 0.5833, 0.125, 0.5833, 0.125, 0.6667, 0.125, 0.6667, 0.125, 0.6667, 0.125, 0.6667, 0.375, 0.1667, 0.375, 0.1667, 0.375, 0.08333, 0.375, 0.08333, 0.375, 0.08333, 0.375, 0.08333, 0.375, 0.1667, 0.375, 0.1667, 0.125, 0.5833, 0.125, 0.5833, 0.125, 0.5833, 0.125, 0.5833, 0.125, 0.6667, 0.125, 0.6667, 0.125, 0.6667, 0.125, 0.6667, 0.375, 0.1667, 0.375, 0.08333, 0.375, 0.08333, 0.375, 0.1667, 0.375, 0.08333, 0.375, 0.1667, 0.375, 0.1667, 0.375, 0.08333])
_ca = me_cube.color_attributes.new('Col', 'BYTE_COLOR', 'CORNER')
_ca.data.foreach_set('color', [1.0, 1.0, 1.0, 1.0, 1.0, 1.0, 1.0, 1.0, 1.0, 1.0, 1.0, 1.0, 1.0, 1.0, 1.0, 1.0, 1.0, 1.0, 1.0, 1.0, 1.0, 1.0, 1.0, 1.0, 1.0, 1.0, 1.0, 1.0, 1.0, 1.0, 1.0, 1.0, 1.0, 1.0, 1.0, 1.0, 1.0, 1.0, 1.0, 1.0, 1.0, 1.0, 1.0, 1.0, 1.0, 1.0, 1.0, 1.0, 1.0, 1.0, 1.0, 1.0, 1.0, 1.0, 1.0, 1.0, 1.0, 1.0, 1.0, 1.0, 1.0, 1.0, 1.0, 1.0, 1.0, 1.0, 1.0, 1.0, 1.0, 1.0, 1.0, 1.0, 1.0, 1.0, 1.0, 1.0, 1.0, 1.0, 1.0, 1.0, 1.0, 1.0, 1.0, 1.0, 1.0, 1.0, 1.0, 1.0, 1.0, 1.0, 1.0, 1.0, 1.0, 1.0, 1.0, 1.0, 1.0, 1.0, 1.0, 1.0, 1.0, 1.0, 1.0, 1.0, 1.0, 1.0, 1.0, 1.0, 1.0, 1.0, 1.0, 1.0, 1.0, 1.0, 1.0, 1.0, 1.0, 1.0, 1.0, 1.0, 1.0, 1.0, 1.0, 1.0, 1.0, 1.0, 1.0, 1.0, 1.0, 1.0, 1.0, 1.0, 1.0, 1.0, 1.0, 1.0, 1.0, 1.0, 1.0, 1.0, 1.0, 1.0, 1.0, 1.0, 1.0, 1.0, 1.0, 1.0, 1.0, 1.0, 1.0, 1.0, 1.0, 1.0, 1.0, 1.0, 1.0, 1.0, 1.0, 1.0, 1.0, 1.0, 1.0, 1.0, 1.0, 1.0, 1.0, 1.0, 1.0, 1.0, 1.0, 1.0, 1.0, 1.0, 1.0, 1.0, 1.0, 1.0, 1.0, 1.0, 1.0, 1.0, 1.0, 1.0, 1.0, 1.0, 1.0, 1.0, 1.0, 1.0, 1.0, 1.0, 1.0, 1.0, 1.0, 1.0, 1.0, 1.0, 1.0, 1.0, 1.0, 1.0, 1.0, 1.0, 1.0, 1.0, 1.0, 1.0, 1.0, 1.0, 1.0, 1.0, 1.0, 1.0, 1.0, 1.0, 1.0, 1.0, 1.0, 1.0, 1.0, 1.0, 1.0, 1.0, 1.0, 1.0, 1.0, 1.0, 1.0, 1.0, 1.0, 1.0, 1.0, 1.0, 1.0, 1.0, 1.0, 1.0, 1.0, 1.0, 1.0, 1.0, 1.0, 1.0, 1.0, 1.0, 1.0, 1.0, 1.0, 1.0, 1.0, 1.0, 1.0, 1.0, 1.0, 1.0, 1.0, 1.0, 1.0, 1.0, 1.0, 1.0, 1.0, 1.0, 1.0, 1.0, 1.0, 1.0, 1.0, 1.0, 1.0, 1.0, 1.0, 1.0, 1.0, 1.0, 1.0, 1.0, 1.0, 1.0, 1.0, 1.0, 1.0, 1.0, 1.0, 1.0, 1.0, 1.0, 1.0, 1.0, 1.0, 1.0, 1.0, 1.0, 1.0, 1.0, 1.0, 1.0, 1.0, 1.0, 1.0, 1.0, 1.0, 1.0, 1.0, 1.0, 1.0, 1.0, 1.0, 1.0, 1.0, 1.0, 1.0, 1.0, 1.0, 1.0, 1.0, 1.0, 1.0, 1.0, 1.0, 1.0, 1.0, 1.0, 1.0, 1.0, 1.0, 1.0, 1.0, 1.0, 1.0, 1.0, 1.0, 1.0, 1.0, 1.0, 1.0, 1.0, 1.0, 1.0, 1.0, 1.0, 1.0, 1.0, 1.0, 1.0, 1.0, 1.0, 1.0, 1.0, 1.0, 1.0, 1.0, 1.0, 1.0, 1.0, 1.0, 1.0, 1.0, 1.0, 1.0, 1.0, 1.0, 1.0, 1.0, 1.0, 1.0, 1.0, 1.0, 1.0, 1.0, 1.0, 1.0, 1.0, 1.0, 1.0, 1.0, 1.0, 1.0, 1.0, 1.0, 1.0, 1.0, 1.0, 1.0, 1.0, 1.0, 1.0, 1.0, 1.0, 1.0, 1.0, 1.0, 1.0, 1.0, 1.0, 1.0, 1.0, 1.0, 1.0, 1.0, 1.0, 1.0, 1.0, 1.0, 1.0, 1.0, 1.0, 1.0, 1.0, 1.0, 1.0, 1.0, 1.0, 1.0, 1.0, 1.0, 1.0, 1.0, 1.0, 1.0, 1.0, 1.0, 1.0, 1.0, 1.0, 1.0, 1.0, 1.0, 1.0, 1.0, 1.0, 1.0, 1.0, 1.0, 1.0, 1.0, 1.0, 1.0, 1.0, 1.0, 1.0, 1.0, 1.0, 1.0, 1.0, 1.0, 1.0, 1.0, 1.0, 1.0, 1.0, 1.0, 1.0, 1.0, 1.0, 1.0, 1.0, 1.0, 1.0, 1.0, 1.0, 1.0, 1.0, 1.0, 1.0, 1.0, 1.0, 1.0, 1.0, 1.0, 1.0, 1.0, 1.0, 1.0, 1.0, 1.0, 1.0, 1.0, 1.0, 1.0, 1.0, 1.0, 1.0, 1.0, 1.0, 1.0, 1.0, 1.0, 1.0, 1.0, 1.0, 1.0, 1.0, 1.0, 1.0, 1.0, 1.0, 1.0, 1.0, 1.0, 1.0, 1.0, 1.0, 1.0, 1.0, 1.0, 1.0, 1.0, 1.0, 1.0, 1.0, 1.0, 1.0, 1.0, 1.0, 1.0, 1.0, 1.0, 1.0, 1.0, 1.0, 1.0, 1.0, 1.0, 1.0, 1.0, 1.0, 1.0, 1.0, 1.0, 1.0, 1.0, 1.0, 1.0, 1.0, 1.0, 1.0, 1.0, 1.0, 1.0, 1.0, 1.0, 1.0, 1.0, 1.0, 1.0, 1.0, 1.0, 1.0, 1.0, 1.0, 1.0, 1.0, 1.0, 1.0, 1.0, 1.0, 1.0, 1.0, 1.0, 1.0, 1.0, 1.0, 1.0, 1.0, 1.0, 1.0, 1.0, 1.0, 1.0, 1.0, 1.0, 1.0, 1.0, 1.0, 1.0, 1.0, 1.0, 1.0, 1.0, 1.0, 1.0, 1.0, 1.0, 1.0, 1.0, 1.0, 1.0, 1.0, 1.0, 1.0, 1.0, 1.0, 1.0, 1.0, 1.0, 1.0, 1.0, 1.0, 1.0, 1.0, 1.0, 1.0, 1.0, 1.0, 1.0, 1.0, 1.0, 1.0, 1.0, 1.0, 1.0, 1.0, 1.0, 1.0, 1.0, 1.0, 1.0, 1.0, 1.0, 1.0, 1.0, 1.0, 1.0, 1.0, 1.0, 1.0, 1.0, 1.0, 1.0, 1.0, 1.0, 1.0, 1.0, 1.0, 1.0, 1.0, 1.0, 1.0, 1.0, 1.0, 1.0, 1.0, 1.0, 1.0, 1.0, 1.0, 1.0, 1.0, 1.0, 1.0, 1.0, 1.0, 1.0, 1.0, 1.0, 1.0, 1.0, 1.0, 1.0, 1.0, 1.0, 1.0, 1.0, 1.0, 1.0, 1.0, 1.0, 1.0, 1.0, 1.0, 1.0, 1.0, 1.0, 1.0, 1.0, 1.0, 1.0, 1.0, 1.0, 1.0, 1.0, 1.0, 1.0, 1.0, 1.0, 1.0, 1.0, 1.0, 1.0, 1.0, 1.0, 1.0, 1.0, 1.0, 1.0, 1.0, 1.0, 1.0, 1.0, 1.0, 1.0, 1.0, 1.0, 1.0, 1.0, 1.0, 1.0, 1.0, 1.0, 1.0, 1.0, 1.0, 1.0, 1.0, 1.0, 1.0, 1.0, 1.0, 1.0, 1.0, 1.0, 1.0, 1.0, 1.0, 1.0, 1.0, 1.0, 1.0, 1.0, 1.0, 1.0, 1.0, 1.0, 1.0, 1.0, 1.0, 1.0, 1.0, 1.0, 1.0, 1.0, 1.0, 1.0, 1.0, 1.0, 1.0, 1.0, 1.0, 1.0, 1.0, 1.0, 1.0, 1.0, 1.0, 1.0, 1.0, 1.0, 1.0, 1.0, 1.0, 1.0, 1.0, 1.0, 1.0, 1.0, 1.0, 1.0, 1.0, 1.0, 1.0, 1.0, 1.0, 1.0, 1.0, 1.0, 1.0, 1.0, 1.0, 1.0, 1.0, 1.0, 1.0, 1.0, 1.0, 1.0, 1.0, 1.0, 1.0, 1.0, 1.0, 1.0, 1.0, 1.0, 1.0, 1.0, 1.0, 1.0, 1.0, 1.0, 1.0, 1.0, 1.0, 1.0, 1.0, 1.0, 1.0, 1.0, 1.0, 1.0, 1.0, 1.0, 1.0, 1.0, 1.0, 1.0, 1.0, 1.0, 1.0, 1.0, 1.0, 1.0, 1.0, 1.0, 1.0, 1.0, 1.0, 1.0, 1.0, 1.0, 1.0, 1.0, 1.0, 1.0, 1.0, 1.0, 1.0, 1.0, 1.0, 1.0, 1.0, 1.0, 1.0, 1.0, 1.0, 1.0, 1.0, 1.0, 1.0, 1.0, 1.0, 1.0, 1.0, 1.0, 1.0, 1.0, 1.0, 1.0, 1.0, 1.0, 1.0, 1.0, 1.0, 1.0, 1.0, 1.0, 1.0, 1.0, 1.0, 1.0, 1.0, 1.0, 1.0, 1.0, 1.0, 1.0, 1.0, 1.0, 1.0, 1.0, 1.0, 1.0, 1.0, 1.0, 1.0, 1.0, 1.0, 1.0, 1.0, 1.0, 1.0, 1.0, 1.0, 1.0, 1.0, 1.0, 1.0, 1.0, 1.0, 1.0, 1.0, 1.0, 1.0, 1.0, 1.0, 1.0, 1.0, 1.0, 1.0, 1.0, 1.0, 1.0, 1.0, 1.0, 1.0, 1.0, 1.0, 1.0, 1.0, 1.0, 1.0, 1.0, 1.0, 1.0, 1.0, 1.0, 1.0, 1.0, 1.0, 1.0, 1.0, 1.0, 1.0, 1.0, 1.0, 1.0, 1.0, 1.0, 1.0, 1.0, 1.0, 1.0, 1.0, 1.0, 1.0, 1.0, 1.0, 1.0, 1.0, 1.0, 1.0, 1.0, 1.0, 1.0, 1.0, 1.0, 1.0, 1.0, 1.0, 1.0, 1.0, 1.0, 1.0, 1.0, 1.0, 1.0, 1.0, 1.0, 1.0, 1.0, 1.0, 1.0, 1.0, 1.0, 1.0, 1.0, 1.0, 1.0, 1.0, 1.0, 1.0, 1.0, 1.0, 1.0, 1.0, 1.0, 1.0, 1.0, 1.0, 1.0, 1.0, 1.0, 1.0, 1.0, 1.0, 1.0, 1.0, 1.0, 1.0, 1.0, 1.0, 1.0, 1.0, 1.0, 1.0, 1.0, 1.0, 1.0, 1.0, 1.0, 1.0, 1.0, 1.0, 1.0, 1.0, 1.0, 1.0, 1.0, 1.0, 1.0, 1.0, 1.0, 1.0, 1.0, 1.0, 1.0, 1.0, 1.0, 1.0, 1.0, 1.0, 1.0, 1.0, 1.0, 1.0, 1.0, 1.0, 1.0, 1.0, 1.0, 1.0, 1.0, 1.0, 1.0, 1.0, 1.0, 1.0, 1.0, 1.0, 1.0, 1.0, 1.0, 1.0, 1.0, 1.0, 1.0, 1.0, 1.0, 1.0, 1.0, 1.0, 1.0, 1.0, 1.0, 1.0, 1.0, 1.0, 1.0, 1.0, 1.0, 1.0, 1.0, 1.0, 1.0, 1.0, 1.0, 1.0, 1.0, 1.0, 1.0, 1.0, 1.0, 1.0, 1.0, 1.0, 1.0, 1.0, 1.0, 1.0, 1.0, 1.0, 1.0, 1.0, 1.0, 1.0, 1.0, 1.0, 1.0, 1.0, 1.0, 1.0, 1.0, 1.0, 1.0, 1.0, 1.0, 1.0, 1.0, 1.0, 1.0, 1.0, 1.0, 1.0, 1.0, 1.0, 1.0, 1.0, 1.0, 1.0, 1.0, 1.0, 1.0, 1.0, 1.0, 1.0, 1.0, 1.0, 1.0, 1.0, 1.0, 1.0, 1.0, 1.0, 1.0, 1.0, 1.0, 1.0, 1.0, 1.0, 1.0, 1.0, 1.0, 1.0, 1.0, 1.0, 1.0, 1.0, 1.0, 1.0, 1.0, 1.0, 1.0, 1.0, 1.0, 1.0, 1.0, 1.0, 1.0, 1.0, 1.0, 1.0, 1.0, 1.0, 1.0, 1.0, 1.0, 1.0, 1.0, 1.0, 1.0, 1.0, 1.0, 1.0, 1.0, 1.0, 1.0, 1.0, 1.0, 1.0, 1.0, 1.0, 1.0, 1.0, 1.0, 1.0, 1.0, 1.0, 1.0, 1.0, 1.0, 1.0, 1.0, 1.0, 1.0, 1.0, 1.0, 1.0, 1.0, 1.0, 1.0, 1.0, 1.0, 1.0, 1.0, 1.0, 1.0, 1.0, 1.0, 1.0, 1.0, 1.0, 1.0, 1.0, 1.0, 1.0, 1.0, 1.0, 1.0, 1.0, 1.0, 1.0, 1.0, 1.0, 1.0, 1.0, 1.0, 1.0, 1.0, 1.0, 1.0, 1.0, 1.0, 1.0, 1.0, 1.0, 1.0, 1.0, 1.0, 1.0, 1.0, 1.0, 1.0, 1.0, 1.0, 1.0, 1.0, 1.0, 1.0, 1.0, 1.0, 1.0, 1.0, 1.0, 1.0, 1.0, 1.0, 1.0, 1.0, 1.0, 1.0, 1.0, 1.0, 1.0, 1.0, 1.0, 1.0, 1.0, 1.0, 1.0, 1.0, 1.0, 1.0, 1.0, 1.0, 1.0, 1.0, 1.0, 1.0, 1.0, 1.0, 1.0, 1.0, 1.0, 1.0, 1.0, 1.0, 1.0, 1.0, 1.0, 1.0, 1.0, 1.0, 1.0, 1.0, 1.0, 1.0, 1.0, 1.0, 1.0, 1.0, 1.0, 1.0, 1.0, 1.0, 1.0, 1.0, 1.0, 1.0, 1.0, 1.0, 1.0, 1.0, 1.0, 1.0, 1.0, 1.0, 1.0, 1.0, 1.0, 1.0, 1.0, 1.0, 1.0, 1.0, 1.0, 1.0, 1.0, 1.0, 1.0, 1.0, 1.0, 1.0, 1.0, 1.0, 1.0, 1.0, 1.0, 1.0, 1.0, 1.0, 1.0, 1.0, 1.0, 1.0, 1.0, 1.0, 1.0, 1.0, 1.0, 1.0, 1.0, 1.0, 1.0, 1.0, 1.0, 1.0, 1.0, 1.0, 1.0, 1.0, 1.0, 1.0, 1.0, 1.0, 1.0, 1.0, 1.0, 1.0, 1.0, 1.0, 1.0, 1.0, 1.0, 1.0, 1.0, 1.0, 1.0, 1.0, 1.0, 1.0, 1.0, 1.0, 1.0, 1.0, 1.0, 1.0, 1.0, 1.0, 1.0, 1.0, 1.0, 1.0, 1.0, 1.0, 1.0, 1.0, 1.0, 1.0, 1.0, 1.0, 1.0, 1.0, 1.0, 1.0, 1.0, 1.0, 1.0, 1.0, 1.0, 1.0, 1.0, 1.0, 1.0, 1.0, 1.0, 1.0, 1.0, 1.0, 1.0, 1.0, 1.0, 1.0, 1.0, 1.0, 1.0, 1.0, 1.0, 1.0, 1.0, 1.0, 1.0, 1.0, 1.0, 1.0, 1.0, 1.0, 1.0, 1.0, 1.0, 1.0, 1.0, 1.0, 1.0, 1.0, 1.0, 1.0, 1.0, 1.0, 1.0, 1.0, 1.0, 1.0, 1.0, 1.0, 1.0, 1.0, 1.0, 1.0, 1.0, 1.0, 1.0, 1.0, 1.0, 1.0, 1.0, 1.0, 1.0, 1.0, 1.0, 1.0, 1.0, 1.0, 1.0, 1.0, 1.0, 1.0, 1.0, 1.0, 1.0, 1.0, 1.0, 1.0, 1.0, 1.0, 1.0, 1.0, 1.0, 1.0, 1.0, 1.0, 1.0, 1.0, 1.0, 1.0, 1.0, 1.0, 1.0, 1.0, 1.0, 1.0, 1.0, 1.0, 1.0, 1.0, 1.0, 1.0, 1.0, 1.0, 1.0, 1.0, 1.0, 1.0, 1.0, 1.0, 1.0, 1.0, 1.0, 1.0, 1.0, 1.0, 1.0, 1.0, 1.0, 1.0, 1.0, 1.0, 1.0, 1.0, 1.0, 1.0, 1.0, 1.0, 1.0, 1.0, 1.0, 1.0, 1.0, 1.0, 1.0, 1.0, 1.0, 1.0, 1.0, 1.0, 1.0, 1.0, 1.0, 1.0, 1.0, 1.0, 1.0, 1.0, 1.0, 1.0, 1.0, 1.0, 1.0, 1.0, 1.0, 1.0, 1.0, 1.0, 1.0, 1.0, 1.0, 1.0, 1.0, 1.0, 1.0, 1.0, 1.0, 1.0, 1.0, 1.0, 1.0, 1.0, 1.0, 1.0, 1.0, 1.0, 1.0, 1.0, 1.0, 1.0, 1.0, 1.0, 1.0, 1.0, 1.0, 1.0, 1.0, 1.0, 1.0, 1.0, 1.0, 1.0, 1.0, 1.0, 1.0, 1.0, 1.0, 1.0, 1.0, 1.0, 1.0, 1.0, 1.0, 1.0, 1.0, 1.0, 1.0, 1.0, 1.0, 1.0, 1.0, 1.0, 1.0, 1.0, 1.0, 1.0, 1.0, 1.0, 1.0, 1.0, 1.0, 1.0, 1.0, 1.0, 1.0, 1.0, 1.0, 1.0, 1.0, 1.0, 1.0, 1.0, 1.0, 1.0, 1.0, 1.0, 1.0, 1.0, 1.0, 1.0, 1.0, 1.0, 1.0, 1.0, 1.0, 1.0, 1.0, 1.0, 1.0, 1.0, 1.0, 1.0, 1.0, 1.0, 1.0, 1.0, 1.0, 1.0, 1.0, 1.0, 1.0, 1.0, 1.0, 1.0, 1.0, 1.0, 1.0, 1.0, 1.0, 1.0, 1.0, 1.0, 1.0, 1.0, 1.0, 1.0, 1.0, 1.0, 1.0, 1.0, 1.0, 1.0, 1.0, 1.0, 1.0, 1.0, 1.0, 1.0, 1.0, 1.0, 1.0, 1.0, 1.0, 1.0, 1.0, 1.0, 1.0, 1.0, 1.0, 1.0, 1.0, 1.0, 1.0, 1.0, 1.0, 1.0, 1.0, 1.0, 1.0, 1.0, 1.0, 1.0, 1.0, 1.0, 1.0, 1.0, 1.0, 1.0, 1.0, 1.0, 1.0, 1.0, 1.0, 1.0, 1.0, 1.0, 1.0, 1.0, 1.0, 1.0, 1.0, 1.0, 1.0, 1.0, 1.0, 1.0, 1.0, 1.0, 1.0, 1.0, 1.0, 1.0, 1.0, 1.0, 1.0, 1.0, 1.0, 1.0, 1.0, 1.0, 1.0, 1.0, 1.0, 1.0, 1.0, 1.0, 1.0, 1.0, 1.0, 1.0, 1.0, 1.0, 1.0, 1.0, 1.0, 1.0, 1.0, 1.0, 1.0, 1.0, 1.0, 1.0, 1.0, 1.0, 1.0, 1.0, 1.0, 1.0, 1.0, 1.0, 1.0, 1.0, 1.0, 1.0, 1.0, 1.0, 1.0, 1.0, 1.0, 1.0, 1.0, 1.0, 1.0, 1.0, 1.0, 1.0, 1.0, 1.0, 1.0, 1.0, 1.0, 1.0, 1.0, 1.0, 1.0, 1.0, 1.0, 1.0, 1.0, 1.0, 1.0, 1.0, 1.0, 1.0, 1.0, 1.0, 1.0, 1.0, 1.0, 1.0, 1.0, 1.0, 1.0, 1.0, 1.0, 1.0, 1.0, 1.0, 1.0, 1.0, 1.0, 1.0, 1.0, 1.0, 1.0, 1.0, 1.0, 1.0, 1.0, 1.0, 1.0, 1.0, 1.0, 1.0, 1.0, 1.0, 1.0, 1.0, 1.0, 1.0, 1.0, 1.0, 1.0, 1.0, 1.0, 1.0, 1.0, 1.0, 1.0, 1.0, 1.0, 1.0, 1.0, 1.0, 1.0, 1.0, 1.0, 1.0, 1.0, 1.0, 1.0, 1.0, 1.0, 1.0, 1.0, 1.0, 1.0, 1.0, 1.0, 1.0, 1.0, 1.0, 1.0, 1.0, 1.0, 1.0, 1.0, 1.0, 1.0, 1.0, 1.0, 1.0, 1.0, 1.0, 1.0, 1.0, 1.0, 1.0, 1.0, 1.0, 1.0, 1.0, 1.0, 1.0, 1.0, 1.0, 1.0, 1.0, 1.0, 1.0, 1.0, 1.0, 1.0, 1.0, 1.0, 1.0, 1.0, 1.0, 1.0, 1.0, 1.0, 1.0, 1.0, 1.0, 1.0, 1.0, 1.0, 1.0, 1.0, 1.0, 1.0, 1.0, 1.0, 1.0, 1.0, 1.0, 1.0, 1.0, 1.0, 1.0, 1.0, 1.0, 1.0, 1.0, 1.0, 1.0, 1.0, 1.0, 1.0, 1.0, 1.0, 1.0, 1.0, 1.0, 1.0, 1.0, 1.0, 1.0, 1.0, 1.0, 1.0, 1.0, 1.0, 1.0, 1.0, 1.0, 1.0, 1.0, 1.0, 1.0, 1.0, 1.0, 1.0, 1.0, 1.0, 1.0, 1.0, 1.0, 1.0, 1.0, 1.0, 1.0, 1.0, 1.0, 1.0, 1.0, 1.0, 1.0, 1.0, 1.0, 1.0, 1.0, 1.0, 1.0, 1.0, 1.0, 1.0, 1.0, 1.0, 1.0, 1.0, 1.0, 1.0, 1.0, 1.0, 1.0, 1.0, 1.0, 1.0, 1.0, 1.0, 1.0, 1.0, 1.0, 1.0, 1.0, 1.0, 1.0, 1.0, 1.0, 1.0, 1.0, 1.0, 1.0, 1.0, 1.0, 1.0, 1.0, 1.0, 1.0, 1.0, 1.0, 1.0, 1.0, 1.0, 1.0, 1.0, 1.0, 1.0, 1.0, 1.0, 1.0, 1.0, 1.0, 1.0, 1.0, 1.0, 1.0, 1.0, 1.0, 1.0, 1.0, 1.0, 1.0, 1.0, 1.0, 1.0, 1.0, 1.0, 1.0, 1.0, 1.0, 1.0, 1.0, 1.0, 1.0, 1.0, 1.0, 1.0, 1.0, 1.0, 1.0, 1.0, 1.0, 1.0, 1.0, 1.0, 1.0, 1.0, 1.0, 1.0, 1.0, 1.0, 1.0, 1.0, 1.0, 1.0, 1.0, 1.0, 1.0, 1.0, 1.0, 1.0, 1.0, 1.0, 1.0, 1.0, 1.0, 1.0, 1.0, 1.0, 1.0, 1.0, 1.0, 1.0, 1.0, 1.0, 1.0, 1.0, 1.0, 1.0, 1.0, 1.0, 1.0, 1.0, 1.0, 1.0, 1.0, 1.0, 1.0, 1.0, 1.0, 1.0, 1.0, 1.0, 1.0, 1.0, 1.0, 1.0, 1.0, 1.0, 1.0, 1.0, 1.0, 1.0, 1.0, 1.0, 1.0, 1.0, 1.0, 1.0, 1.0, 1.0, 1.0, 1.0, 1.0, 1.0, 1.0, 1.0, 1.0, 1.0, 1.0, 1.0, 1.0, 1.0, 1.0, 1.0, 1.0, 1.0, 1.0, 1.0, 1.0, 1.0, 1.0, 1.0, 1.0, 1.0, 1.0, 1.0, 1.0, 1.0, 1.0, 1.0, 1.0, 1.0, 1.0, 1.0, 1.0, 1.0, 1.0, 1.0, 1.0, 1.0, 1.0, 1.0, 1.0, 1.0, 1.0, 1.0, 1.0, 1.0, 1.0, 1.0, 1.0, 1.0, 1.0, 1.0, 1.0, 1.0, 1.0, 1.0, 1.0, 1.0, 1.0, 1.0, 1.0, 1.0, 1.0, 1.0, 1.0, 1.0, 1.0, 1.0, 1.0, 1.0, 1.0, 1.0, 1.0, 1.0, 1.0, 1.0, 1.0, 1.0, 1.0, 1.0, 1.0, 1.0, 1.0, 1.0, 1.0, 1.0, 1.0, 1.0, 1.0, 1.0, 1.0, 1.0, 1.0, 1.0, 1.0, 1.0, 1.0, 1.0, 1.0, 1.0, 1.0, 1.0, 1.0, 1.0, 1.0, 1.0, 1.0, 1.0, 1.0, 1.0, 1.0, 1.0, 1.0, 1.0, 1.0, 1.0, 1.0, 1.0, 1.0, 1.0, 1.0, 1.0, 1.0, 1.0, 1.0, 1.0, 1.0, 1.0, 1.0, 1.0, 1.0, 1.0, 1.0, 1.0, 1.0, 1.0, 1.0, 1.0, 1.0, 1.0, 1.0, 1.0, 1.0, 1.0, 1.0, 1.0, 1.0, 1.0, 1.0, 1.0, 1.0, 1.0, 1.0, 1.0, 1.0, 1.0, 1.0, 1.0, 1.0, 1.0, 1.0, 1.0, 1.0, 1.0, 1.0, 1.0, 1.0, 1.0, 1.0, 1.0, 1.0, 1.0, 1.0, 1.0, 1.0, 1.0, 1.0, 1.0, 1.0, 1.0, 1.0, 1.0, 1.0, 1.0, 1.0, 1.0, 1.0, 1.0, 1.0, 1.0, 1.0, 1.0, 1.0, 1.0, 1.0, 1.0, 1.0, 1.0, 1.0, 1.0, 1.0, 1.0, 1.0, 1.0, 1.0, 1.0, 1.0, 1.0, 1.0, 1.0, 1.0, 1.0, 1.0, 1.0, 1.0, 1.0, 1.0, 1.0, 1.0, 1.0, 1.0, 1.0, 1.0, 1.0, 1.0, 1.0, 1.0, 1.0, 1.0, 1.0, 1.0, 1.0, 1.0, 1.0, 1.0, 1.0, 1.0, 1.0, 1.0, 1.0, 1.0, 1.0, 1.0, 1.0, 1.0, 1.0, 1.0, 1.0, 1.0, 1.0, 1.0, 1.0, 1.0, 1.0, 1.0, 1.0, 1.0, 1.0, 1.0, 1.0, 1.0, 1.0, 1.0, 1.0, 1.0, 1.0, 1.0, 1.0, 1.0, 1.0, 1.0, 1.0, 1.0, 1.0, 1.0, 1.0, 1.0, 1.0, 1.0, 1.0, 1.0, 1.0, 1.0, 1.0, 1.0, 1.0, 1.0, 1.0, 1.0, 1.0, 1.0, 1.0, 1.0, 1.0, 1.0, 1.0, 1.0, 1.0, 1.0, 1.0, 1.0, 1.0, 1.0, 1.0, 1.0, 1.0, 1.0, 1.0, 1.0, 1.0, 1.0, 1.0, 1.0, 1.0, 1.0, 1.0, 1.0, 1.0, 1.0, 1.0, 1.0, 1.0, 1.0, 1.0, 1.0, 1.0, 1.0, 1.0, 1.0, 1.0, 1.0, 1.0, 1.0, 1.0, 1.0, 1.0, 1.0, 1.0, 1.0, 1.0, 1.0, 1.0, 1.0, 1.0, 1.0, 1.0, 1.0, 1.0, 1.0, 1.0, 1.0, 1.0, 1.0, 1.0, 1.0, 1.0, 1.0, 1.0, 1.0, 1.0, 1.0, 1.0, 1.0, 1.0, 1.0, 1.0, 1.0, 1.0, 1.0, 1.0, 1.0, 1.0, 1.0, 1.0, 1.0, 1.0, 1.0, 1.0, 1.0, 1.0, 1.0, 1.0, 1.0, 1.0, 1.0, 1.0, 1.0, 1.0, 1.0, 1.0, 1.0, 1.0, 1.0, 1.0, 1.0, 1.0, 1.0, 1.0, 1.0, 1.0, 1.0, 1.0, 1.0, 1.0, 1.0, 1.0, 1.0, 1.0, 1.0, 1.0, 1.0, 1.0, 1.0, 1.0, 1.0, 1.0, 1.0, 1.0, 1.0, 1.0, 1.0, 1.0, 1.0, 1.0, 1.0, 1.0, 1.0, 1.0, 1.0, 1.0, 1.0, 1.0, 1.0, 1.0, 1.0, 1.0, 1.0, 1.0, 1.0, 1.0, 1.0, 1.0, 1.0, 1.0, 1.0, 1.0, 1.0, 1.0, 1.0, 1.0, 1.0, 1.0, 1.0, 1.0, 1.0, 1.0, 1.0, 1.0, 1.0, 1.0, 1.0, 1.0, 1.0, 1.0, 1.0, 1.0, 1.0, 1.0, 1.0, 1.0, 1.0, 1.0, 1.0, 1.0, 1.0, 1.0, 1.0, 1.0, 1.0, 1.0, 1.0, 1.0, 1.0, 1.0, 1.0, 1.0, 1.0, 1.0, 1.0, 1.0, 1.0, 1.0, 1.0, 1.0, 1.0, 1.0, 1.0, 1.0, 1.0, 1.0, 1.0, 1.0, 1.0, 1.0, 1.0, 1.0, 1.0, 1.0, 1.0, 1.0, 1.0, 1.0, 1.0, 1.0, 1.0, 1.0, 1.0, 1.0, 1.0, 1.0, 1.0, 1.0, 1.0, 1.0, 1.0, 1.0, 1.0, 1.0, 1.0, 1.0, 1.0, 1.0, 1.0, 1.0, 1.0, 1.0, 1.0, 1.0, 1.0, 1.0, 1.0, 1.0, 1.0, 1.0, 1.0, 1.0, 1.0, 1.0, 1.0, 1.0, 1.0, 1.0, 1.0, 1.0, 1.0, 1.0, 1.0, 1.0, 1.0, 1.0, 1.0, 1.0, 1.0, 1.0, 1.0, 1.0, 1.0, 1.0, 1.0, 1.0, 1.0, 1.0, 1.0, 1.0, 1.0, 1.0, 1.0, 1.0, 1.0, 1.0, 1.0, 1.0, 1.0, 1.0, 1.0, 1.0, 1.0, 1.0, 1.0, 1.0, 1.0, 1.0, 1.0, 1.0, 1.0, 1.0, 1.0, 1.0, 1.0, 1.0, 1.0, 1.0, 1.0, 1.0, 1.0, 1.0, 1.0, 1.0, 1.0, 1.0, 1.0, 1.0, 1.0, 1.0, 1.0, 1.0, 1.0, 1.0, 1.0, 1.0, 1.0, 1.0, 1.0, 1.0, 1.0, 1.0, 1.0, 1.0, 1.0, 1.0, 1.0, 1.0, 1.0, 1.0, 1.0, 1.0, 1.0, 1.0, 1.0, 1.0, 1.0, 1.0, 1.0, 1.0, 1.0, 1.0, 1.0, 1.0, 1.0, 1.0, 1.0, 1.0, 1.0, 1.0, 1.0, 1.0, 1.0, 1.0, 1.0, 1.0, 1.0, 1.0, 1.0, 1.0, 1.0, 1.0, 1.0, 1.0, 1.0, 1.0, 1.0, 1.0, 1.0, 1.0, 1.0, 1.0, 1.0, 1.0, 1.0, 1.0, 1.0, 1.0, 1.0, 1.0, 1.0, 1.0, 1.0, 1.0, 1.0, 1.0, 1.0, 1.0, 1.0, 1.0, 1.0, 1.0, 1.0, 1.0, 1.0, 1.0, 1.0, 1.0, 1.0, 1.0, 1.0, 1.0, 1.0, 1.0, 1.0, 1.0, 1.0, 1.0, 1.0, 1.0, 1.0, 1.0, 1.0, 1.0, 1.0, 1.0, 1.0, 1.0, 1.0, 1.0, 1.0, 1.0, 1.0, 1.0, 1.0, 1.0, 1.0, 1.0, 1.0, 1.0, 1.0, 1.0, 1.0, 1.0, 1.0, 1.0, 1.0, 1.0, 1.0, 1.0, 1.0, 1.0, 1.0, 1.0, 1.0, 1.0, 1.0, 1.0, 1.0, 1.0, 1.0, 1.0, 1.0, 1.0, 1.0, 1.0, 1.0, 1.0, 1.0, 1.0, 1.0, 1.0, 1.0, 1.0, 1.0, 1.0, 1.0, 1.0, 1.0, 1.0, 1.0, 1.0, 1.0, 1.0, 1.0, 1.0, 1.0, 1.0, 1.0, 1.0, 1.0, 1.0, 1.0, 1.0, 1.0, 1.0, 1.0, 1.0, 1.0, 1.0, 1.0, 1.0, 1.0, 1.0, 1.0, 1.0, 1.0, 1.0, 1.0, 1.0, 1.0, 1.0, 1.0, 1.0, 1.0, 1.0, 1.0, 1.0, 1.0, 1.0, 1.0, 1.0, 1.0, 1.0, 1.0, 1.0, 1.0, 1.0, 1.0, 1.0, 1.0, 1.0, 1.0, 1.0, 1.0, 1.0, 1.0, 1.0, 1.0, 1.0, 1.0, 1.0, 1.0, 1.0, 1.0, 1.0, 1.0, 1.0, 1.0, 1.0, 1.0, 1.0, 1.0, 1.0, 1.0, 1.0, 1.0, 1.0, 1.0, 1.0, 1.0, 1.0, 1.0, 1.0, 1.0, 1.0, 1.0, 1.0, 1.0, 1.0, 1.0, 1.0, 1.0, 1.0, 1.0, 1.0, 1.0, 1.0, 1.0, 1.0, 1.0, 1.0, 1.0, 1.0, 1.0, 1.0, 1.0, 1.0, 1.0, 1.0, 1.0, 1.0, 1.0, 1.0, 1.0, 1.0, 1.0, 1.0, 1.0, 1.0, 1.0, 1.0, 1.0, 1.0, 1.0, 1.0, 1.0, 1.0, 1.0, 1.0, 1.0, 1.0, 1.0, 1.0, 1.0, 1.0, 1.0, 1.0, 1.0, 1.0, 1.0, 1.0, 1.0, 1.0, 1.0, 1.0, 1.0, 1.0, 1.0, 1.0, 1.0, 1.0, 1.0, 1.0, 1.0, 1.0, 1.0, 1.0, 1.0, 1.0, 1.0, 1.0, 1.0, 1.0, 1.0, 1.0, 1.0, 1.0, 1.0, 1.0, 1.0, 1.0, 1.0, 1.0, 1.0, 1.0, 1.0, 1.0, 1.0, 1.0, 1.0, 1.0, 1.0, 1.0, 1.0, 1.0, 1.0, 1.0, 1.0, 1.0, 1.0, 1.0, 1.0, 1.0, 1.0, 1.0, 1.0, 1.0, 1.0, 1.0, 1.0, 1.0, 1.0, 1.0, 1.0, 1.0, 1.0, 1.0, 1.0, 1.0, 1.0, 1.0, 1.0, 1.0, 1.0, 1.0, 1.0, 1.0, 1.0, 1.0, 1.0, 1.0, 1.0, 1.0, 1.0, 1.0, 1.0, 1.0, 1.0, 1.0, 1.0, 1.0, 1.0, 1.0, 1.0, 1.0, 1.0, 1.0, 1.0, 1.0, 1.0, 1.0, 1.0, 1.0, 1.0, 1.0, 1.0, 1.0, 1.0, 1.0, 1.0, 1.0, 1.0, 1.0, 1.0, 1.0, 1.0, 1.0, 1.0, 1.0, 1.0, 1.0, 1.0, 1.0, 1.0, 1.0, 1.0, 1.0, 1.0, 1.0, 1.0, 1.0, 1.0, 1.0, 1.0, 1.0, 1.0, 1.0, 1.0, 1.0, 1.0, 1.0, 1.0, 1.0, 1.0, 1.0, 1.0, 1.0, 1.0, 1.0, 1.0, 1.0, 1.0, 1.0, 1.0, 1.0, 1.0, 1.0, 1.0, 1.0, 1.0, 1.0, 1.0, 1.0, 1.0, 1.0, 1.0, 1.0, 1.0, 1.0, 1.0, 1.0, 1.0, 1.0, 1.0, 1.0, 1.0, 1.0, 1.0, 1.0, 1.0, 1.0, 1.0, 1.0, 1.0, 1.0, 1.0, 1.0, 1.0, 1.0, 1.0, 1.0, 1.0, 1.0, 1.0, 1.0, 1.0, 1.0, 1.0, 1.0, 1.0, 1.0, 1.0, 1.0, 1.0, 1.0, 1.0, 1.0, 1.0, 1.0, 1.0, 1.0, 1.0, 1.0, 1.0, 1.0, 1.0, 1.0, 1.0, 1.0, 1.0, 1.0, 1.0, 1.0, 1.0, 1.0, 1.0, 1.0, 1.0, 1.0, 1.0, 1.0, 1.0, 1.0, 1.0, 1.0, 1.0, 1.0, 1.0, 1.0, 1.0, 1.0, 1.0, 1.0, 1.0, 1.0, 1.0, 1.0, 1.0, 1.0, 1.0, 1.0, 1.0, 1.0, 1.0, 1.0, 1.0, 1.0, 1.0, 1.0, 1.0, 1.0, 1.0, 1.0, 1.0, 1.0, 1.0, 1.0, 1.0, 1.0, 1.0, 1.0, 1.0, 1.0, 1.0, 1.0, 1.0, 1.0, 1.0, 1.0, 1.0, 1.0, 1.0, 1.0, 1.0, 1.0, 1.0, 1.0, 1.0, 1.0, 1.0, 1.0, 1.0, 1.0, 1.0, 1.0, 1.0, 1.0, 1.0, 1.0, 1.0, 1.0, 1.0, 1.0, 1.0, 1.0, 1.0, 1.0, 1.0, 1.0, 1.0, 1.0, 1.0, 1.0, 1.0, 1.0, 1.0, 1.0, 1.0, 1.0, 1.0, 1.0, 1.0, 1.0, 1.0, 1.0, 1.0, 1.0, 1.0, 1.0, 1.0, 1.0, 1.0, 1.0, 1.0, 1.0, 1.0, 1.0, 1.0, 1.0, 1.0, 1.0, 1.0, 1.0, 1.0, 1.0, 1.0, 1.0, 1.0, 1.0, 1.0, 1.0, 1.0, 1.0, 1.0, 1.0, 1.0, 1.0, 1.0, 1.0, 1.0, 1.0, 1.0, 1.0, 1.0, 1.0, 1.0, 1.0, 1.0, 1.0, 1.0, 1.0, 1.0, 1.0, 1.0, 1.0, 1.0, 1.0, 1.0, 1.0, 1.0, 1.0, 1.0, 1.0, 1.0, 1.0, 1.0, 1.0, 1.0, 1.0, 1.0, 1.0, 1.0, 1.0, 1.0, 1.0, 1.0, 1.0, 1.0, 1.0, 1.0, 1.0, 1.0, 1.0, 1.0, 1.0, 1.0, 1.0, 1.0, 1.0, 1.0, 1.0, 1.0, 1.0, 1.0, 1.0, 1.0, 1.0, 1.0, 1.0, 1.0, 1.0, 1.0, 1.0, 1.0, 1.0, 1.0, 1.0, 1.0, 1.0, 1.0, 1.0, 1.0, 1.0, 1.0, 1.0, 1.0, 1.0, 1.0, 1.0, 1.0, 1.0, 1.0, 1.0, 1.0, 1.0, 1.0, 1.0, 1.0, 1.0, 1.0, 1.0, 1.0, 1.0, 1.0, 1.0, 1.0, 1.0, 1.0, 1.0, 1.0, 1.0, 1.0, 1.0, 1.0, 1.0, 1.0, 1.0, 1.0, 1.0, 1.0, 1.0, 1.0, 1.0, 1.0, 1.0, 1.0, 1.0, 1.0, 1.0, 1.0, 1.0, 1.0, 1.0, 1.0, 1.0, 1.0, 1.0, 1.0, 1.0, 1.0, 1.0, 1.0, 1.0, 1.0, 1.0, 1.0, 1.0, 1.0, 1.0, 1.0, 1.0, 1.0, 1.0, 1.0, 1.0, 1.0, 1.0, 1.0, 1.0, 1.0, 1.0, 1.0, 1.0, 1.0, 1.0, 1.0, 1.0, 1.0, 1.0, 1.0, 1.0, 1.0, 1.0, 1.0, 1.0, 1.0, 1.0, 1.0, 1.0, 1.0, 1.0, 1.0, 1.0, 1.0, 1.0, 1.0, 1.0, 1.0, 1.0, 1.0, 1.0, 1.0, 1.0, 1.0, 1.0, 1.0, 1.0, 1.0, 1.0, 1.0, 1.0, 1.0, 1.0, 1.0, 1.0, 1.0, 1.0, 1.0, 1.0, 1.0, 1.0, 1.0, 1.0, 1.0, 1.0, 1.0, 1.0, 1.0, 1.0, 1.0, 1.0, 1.0, 1.0, 1.0, 1.0, 1.0, 1.0, 1.0, 1.0, 1.0, 1.0, 1.0, 1.0, 1.0, 1.0, 1.0, 1.0, 1.0, 1.0, 1.0, 1.0, 1.0, 1.0, 1.0, 1.0, 1.0, 1.0, 1.0, 1.0, 1.0, 1.0, 1.0, 1.0, 1.0, 1.0, 1.0, 1.0, 1.0, 1.0, 1.0, 1.0, 1.0, 1.0, 1.0, 1.0, 1.0, 1.0, 1.0, 1.0, 1.0, 1.0, 1.0, 1.0, 1.0, 1.0, 1.0, 1.0, 1.0, 1.0, 1.0, 1.0, 1.0, 1.0, 1.0, 1.0, 1.0, 1.0, 1.0, 1.0, 1.0, 1.0, 1.0, 1.0, 1.0, 1.0, 1.0, 1.0, 1.0, 1.0, 1.0, 1.0, 1.0, 1.0, 1.0, 1.0, 1.0, 1.0, 1.0, 1.0, 1.0, 1.0, 1.0, 1.0, 1.0, 1.0, 1.0, 1.0, 1.0, 1.0, 1.0, 1.0, 1.0, 1.0, 1.0, 1.0, 1.0, 1.0, 1.0, 1.0, 1.0, 1.0, 1.0, 1.0, 1.0, 1.0, 1.0, 1.0, 1.0, 1.0, 1.0, 1.0, 1.0, 1.0, 1.0, 1.0, 1.0, 1.0, 1.0, 1.0, 1.0, 1.0, 1.0, 1.0, 1.0, 1.0, 1.0, 1.0, 1.0, 1.0, 1.0, 1.0, 1.0, 1.0, 1.0, 1.0, 1.0, 1.0, 1.0, 1.0, 1.0, 1.0, 1.0, 1.0, 1.0, 1.0, 1.0, 1.0, 1.0, 1.0, 1.0, 1.0, 1.0, 1.0, 1.0, 1.0, 1.0, 1.0, 1.0, 1.0, 1.0, 1.0, 1.0, 1.0, 1.0, 1.0, 1.0, 1.0, 1.0, 1.0, 1.0, 1.0, 1.0, 1.0, 1.0, 1.0, 1.0, 1.0, 1.0, 1.0, 1.0, 1.0, 1.0, 1.0, 1.0, 1.0, 1.0, 1.0, 1.0, 1.0, 1.0, 1.0, 1.0, 1.0, 1.0, 1.0])
me_cube.materials.append(mat_material)
me_cube.materials.append(mat_hairs)
me_cube.materials.append(mat_bottom)
me_cube.materials.append(mat_shirt)
me_cube.use_remesh_preserve_volume = False
me_cube.use_remesh_preserve_attributes = False
me_cube.use_mirror_x = True
me_cube.use_paint_bone_selection = False
me_cube.use_paint_mask = True
me_cube.update()
arm_dancerarmature = bpy.data.armatures.new('DancerArmature')  # bones are not reproduced

# ---- objects
ob_katana_ori = bpy.data.objects.new('katana_ori', None)
ob_katana_mignolo = bpy.data.objects.new('katana_mignolo', None)
ob_katana_anulare = bpy.data.objects.new('katana_anulare', None)
ob_katana_medio = bpy.data.objects.new('katana_medio', None)
ob_katana_indice = bpy.data.objects.new('katana_indice', None)
ob_katana_pollice = bpy.data.objects.new('katana_pollice', None)
ob_dancermesh = bpy.data.objects.new('DancerMesh', me_cube)
ob_light = bpy.data.objects.new('Light', light_light)
ob_camera = bpy.data.objects.new('Camera', cam_camera)
ob_dancerbnp = bpy.data.objects.new('DancerBNP', arm_dancerarmature)
ob_light_001 = bpy.data.objects.new('Light.001', light_light_001)
ob_light_002 = bpy.data.objects.new('Light.002', light_light_002)
ob_dancerbnp_pos = bpy.data.objects.new('DancerBNP_pos', None)
ob_lowerarm_left_ori = bpy.data.objects.new('lowerarm_left_ori', None)
ob_lowerarm_right_ori = bpy.data.objects.new('lowerarm_right_ori', None)
ob_head_ori = bpy.data.objects.new('head_ori', None)
ob_lowerbody_ori = bpy.data.objects.new('lowerbody_ori', None)
ob_lowerleg_left_ori = bpy.data.objects.new('lowerleg_left_ori', None)
ob_lowerleg_right_ori = bpy.data.objects.new('lowerleg_right_ori', None)
ob_upperarm_left_ori = bpy.data.objects.new('upperarm_left_ori', None)
ob_upperarm_right_ori = bpy.data.objects.new('upperarm_right_ori', None)
ob_upperbody_ori = bpy.data.objects.new('upperbody_ori', None)
ob_upperleg_left_ori = bpy.data.objects.new('upperleg_left_ori', None)
ob_upperleg_right_ori = bpy.data.objects.new('upperleg_right_ori', None)
ob_hand_left_mignolo = bpy.data.objects.new('hand_left_mignolo', None)
ob_hand_left_anulare = bpy.data.objects.new('hand_left_anulare', None)
ob_hand_left_medio = bpy.data.objects.new('hand_left_medio', None)
ob_hand_left_indice = bpy.data.objects.new('hand_left_indice', None)
ob_hand_left_pollice = bpy.data.objects.new('hand_left_pollice', None)
ob_hand_right_mignolo = bpy.data.objects.new('hand_right_mignolo', None)
ob_hand_right_anulare = bpy.data.objects.new('hand_right_anulare', None)
ob_hand_right_medio = bpy.data.objects.new('hand_right_medio', None)
ob_hand_right_indice = bpy.data.objects.new('hand_right_indice', None)
ob_hand_right_pollice = bpy.data.objects.new('hand_right_pollice', None)
ob_dancerbnp_env = bpy.data.objects.new('DancerBNP_env', None)

# ---- transforms, parenting, visibility, modifiers, constraints
ob_katana_ori.location = (0.0, 0.0, -20.0)
ob_katana_ori.rotation_mode = 'QUATERNION'
ob_katana_ori.rotation_quaternion = (1.0, 0.0, 0.0, 0.0)
ob_katana_mignolo.location = (0.0, 0.0, -30.0)
ob_katana_anulare.location = (0.0, 0.0, -30.0)
ob_katana_medio.location = (0.0, 0.0, -30.0)
ob_katana_indice.location = (0.0, 0.0, -30.0)
ob_katana_pollice.location = (0.0, 0.0, -30.0)
ob_dancermesh.parent = ob_dancerbnp
ob_dancermesh.location = (0.1164, -3.262e-09, 0.02427)
ob_dancermesh.lock_rotations_4d = False
ob_dancermesh.empty_display_type = 'ARROWS'
ob_dancermesh.lineart.crease_threshold = 0.0
ob_dancermesh.use_mesh_mirror_x = True
_vg = ob_dancermesh.vertex_groups.new(name='Hip')
for _i, _w in zip([19, 20, 21, 39, 40, 41, 43, 44, 45, 133, 134, 135, 136, 137, 157, 158, 159, 160, 161, 163, 164, 165, 167], [0.196, 0.003475, 0.04861, 0.2354, 0.01701, 0.03308, 0.3211, 0.01043, 0.02996, 0.196, 0.003483, 0.794, 0.3344, 0.04861, 0.2354, 0.01701, 0.6373, 0.06393, 0.03308, 0.3211, 0.01043, 0.3357, 0.02996]): _vg.add([_i], _w, 'REPLACE')
_vg = ob_dancermesh.vertex_groups.new(name='lowerbody')
for _i, _w in zip([20, 40, 134, 136, 158, 160], [0.002318, 0.002566, 0.002325, 0.3335, 0.002566, 0.0571]): _vg.add([_i], _w, 'REPLACE')
_vg = ob_dancermesh.vertex_groups.new(name='spine.002')
for _i, _w in zip([14, 23, 24, 25, 26, 126, 127, 139, 140, 141, 142, 143, 144], [0.001419, 0.1037, 0.1924, 0.1715, 0.5144, 0.0004469, 0.06659, 0.1026, 0.1883, 0.8768, 0.1713, 0.5028, 0.6247]): _vg.add([_i], _w, 'REPLACE')
_vg = ob_dancermesh.vertex_groups.new(name='upperbody')
for _i, _w in zip([2, 11, 13, 105, 108, 115, 121, 123, 125, 127, 213], [0.008908, 0.05829, 0.119, 0.008971, 0.06144, 0.1798, 0.05829, 0.7325, 0.119, 0.7647, 0.02834]): _vg.add([_i], _w, 'REPLACE')
_vg = ob_dancermesh.vertex_groups.new(name='spine.004')
for _i, _w in zip([4, 6, 107, 110, 112, 114, 116], [0.132, 0.05136, 0.1321, 0.3451, 0.05023, 0.0516, 0.4047]): _vg.add([_i], _w, 'REPLACE')
_vg = ob_dancermesh.vertex_groups.new(name='head')
for _i, _w in zip([0, 1, 2, 3, 4, 5, 6, 7, 8, 9, 10, 11, 12, 91, 92, 93, 94, 95, 96, 97, 98, 99, 100, 101, 102, 103, 104, 105, 106, 107, 108, 109, 110, 111, 112, 113, 114, 115, 116, 117, 118, 119, 120, 121, 122, 123, 213, 214, 215, 216, 217, 218, 219, 220, 221, 222, 223, 224, 225, 226, 227, 228, 229, 230, 231], [0.9869, 0.9592, 0.8963, 0.9948, 0.8129, 0.8193, 0.8132, 0.9571, 0.9424, 0.9869, 0.9835, 0.1036, 0.01455, 0.9135, 0.9888, 0.9955, 0.9958, 0.991, 0.9722, 0.9969, 0.9565, 0.9888, 0.8483, 0.9967, 0.9899, 0.9869, 0.9591, 0.896, 0.9948, 0.8126, 0.8943, 0.9956, 0.6234, 0.9812, 0.9388, 0.8188, 0.8123, 0.7444, 0.5, 0.957, 0.9422, 0.9869, 0.9835, 0.1035, 0.01449, 0.1058, 0.9248, 0.9132, 0.9888, 0.9955, 0.9958, 0.991, 0.9721, 0.9965, 0.9969, 0.9935, 0.9783, 0.998, 0.9988, 0.9564, 0.9888, 0.8478, 0.9967, 0.9991, 0.9899]): _vg.add([_i], _w, 'REPLACE')
_vg = ob_dancermesh.vertex_groups.new(name='shoulder.L')
for _i, _w in zip([14, 105, 107, 113, 114, 115, 116, 118, 121, 122, 123, 124, 125, 126, 127, 128, 129, 130, 131, 132, 139, 140, 142, 143, 144, 214, 226, 228, 232, 233, 234, 235], [0.05361, 0.0562, 0.03801, 0.1364, 0.119, 0.01435, 0.04335, 0.02967, 0.7556, 0.9178, 0.06697, 0.4889, 0.6075, 0.2015, 0.05262, 0.4336, 0.1014, 0.6293, 0.09482, 0.4032, 0.01608, 0.06068, 0.01206, 0.03263, 0.04616, 0.05305, 0.007668, 0.1125, 0.00874, 0.1968, 0.05044, 0.1881]): _vg.add([_i], _w, 'REPLACE')
_vg = ob_dancermesh.vertex_groups.new(name='upperarm_left')
for _i, _w in zip([121, 125, 126, 128, 129, 130, 131, 132, 133, 137, 139, 140, 142, 143, 149, 150, 151, 152, 153, 154, 155, 156, 232, 233, 234, 235], [0.06431, 0.0003513, 0.0002104, 0.0, 3.097e-09, 0.003554, 0.7726, 0.3587, 4.123e-09, 0.0, 4.427e-09, 1.119e-09, 0.004156, 0.005202, 0.9029, 0.9136, 0.8929, 0.8895, 0.1574, 0.1234, 0.1218, 0.1546, 0.9104, 0.7092, 0.8996, 0.5837]): _vg.add([_i], _w, 'REPLACE')
_vg = ob_dancermesh.vertex_groups.new(name='lowerarm_left')
for _i, _w in zip([145, 146, 147, 148, 149, 150, 151, 152, 153, 154, 155, 156, 193, 194, 195, 196], [0.9581, 0.9568, 0.9645, 0.9547, 0.09471, 0.08611, 0.1032, 0.1039, 0.8415, 0.8753, 0.8773, 0.8437, 0.09433, 0.09255, 0.1677, 0.1119]): _vg.add([_i], _w, 'REPLACE')
_vg = ob_dancermesh.vertex_groups.new(name='hand_left')
_vg = ob_dancermesh.vertex_groups.new(name='hand_left_palm.0')
for _i, _w in zip([194, 198, 200, 207], [0.0558, 0.8408, 0.02946, 0.1718]): _vg.add([_i], _w, 'REPLACE')
_vg = ob_dancermesh.vertex_groups.new(name='hand_left_indice_1')
_vg = ob_dancermesh.vertex_groups.new(name='hand_left_indice_2')
_vg = ob_dancermesh.vertex_groups.new(name='hand_left_indice_3')
for _i, _w in zip([201, 202, 203, 204], [0.05291, 0.08495, 0.2653, 0.9011]): _vg.add([_i], _w, 'REPLACE')
_vg = ob_dancermesh.vertex_groups.new(name='hand_left_palm.1')
for _i, _w in zip([146, 148, 194, 196, 200, 205, 206], [0.01582, 0.01924, 0.7786, 0.7688, 0.01069, 0.0439, 0.03345]): _vg.add([_i], _w, 'REPLACE')
_vg = ob_dancermesh.vertex_groups.new(name='hand_left_pollice_1')
for _i, _w in zip([194, 196, 198, 199, 200, 205, 206, 207, 208, 209, 210, 211, 212], [0.04329, 0.09483, 0.08623, 0.004396, 0.8746, 0.8772, 0.8969, 0.745, 0.8914, 0.07949, 0.059, 0.05931, 0.05134]): _vg.add([_i], _w, 'REPLACE')
_vg = ob_dancermesh.vertex_groups.new(name='hand_left_pollice_2')
for _i, _w in zip([205, 206, 207, 208, 209, 210, 211, 212], [0.04353, 0.04282, 0.07851, 0.0828, 0.9115, 0.9377, 0.9258, 0.9456]): _vg.add([_i], _w, 'REPLACE')
_vg = ob_dancermesh.vertex_groups.new(name='hand_left_palm.2')
_vg = ob_dancermesh.vertex_groups.new(name='hand_left_medio_1')
_vg = ob_dancermesh.vertex_groups.new(name='hand_left_medio_2')
_vg = ob_dancermesh.vertex_groups.new(name='hand_left_medio_3')
for _i, _w in zip([201, 202, 203, 204], [0.08198, 0.8569, 0.08114, 0.06346]): _vg.add([_i], _w, 'REPLACE')
_vg = ob_dancermesh.vertex_groups.new(name='hand_left_palm.3')
_vg = ob_dancermesh.vertex_groups.new(name='hand_left_anulare_1')
_vg = ob_dancermesh.vertex_groups.new(name='hand_left_anulare_2')
_vg = ob_dancermesh.vertex_groups.new(name='hand_left_anulare_3')
for _i, _w in zip([201, 202, 203], [0.8104, 0.02327, 0.5199]): _vg.add([_i], _w, 'REPLACE')
_vg = ob_dancermesh.vertex_groups.new(name='hand_left_palm.4')
for _i, _w in zip([145, 147, 193, 195, 197, 199, 200, 201, 203], [0.02183, 0.01003, 0.8814, 0.8107, 0.9786, 0.9433, 0.004456, 0.05482, 0.1268]): _vg.add([_i], _w, 'REPLACE')
_vg = ob_dancermesh.vertex_groups.new(name='hand_left_mignolo_1')
_vg = ob_dancermesh.vertex_groups.new(name='hand_left_mignolo_2')
_vg = ob_dancermesh.vertex_groups.new(name='hand_left_mignolo_3')
_vg = ob_dancermesh.vertex_groups.new(name='shoulder.R')
for _i, _w in zip([2, 4, 5, 6, 8, 11, 12, 13, 14, 15, 16, 17, 18, 23, 24, 25, 26, 91, 98, 100, 115, 116, 123, 124, 126, 127, 128, 144, 236, 237, 238, 239], [0.05602, 0.03764, 0.136, 0.1185, 0.02947, 0.7559, 0.9183, 0.6078, 0.2024, 0.1045, 0.6508, 0.09506, 0.4049, 0.0161, 0.06057, 0.01211, 0.03089, 0.05287, 0.007527, 0.1122, 0.01427, 0.04331, 0.06699, 0.4889, 0.05364, 0.05265, 0.4336, 0.04593, 0.004992, 0.2017, 0.05173, 0.1785]): _vg.add([_i], _w, 'REPLACE')
_vg = ob_dancermesh.vertex_groups.new(name='upperarm_right')
for _i, _w in zip([11, 13, 14, 15, 16, 17, 18, 19, 21, 23, 24, 25, 26, 31, 32, 33, 34, 35, 36, 37, 38, 128, 236, 237, 238, 239], [0.06402, 0.0003513, 0.0002104, 3.097e-09, 0.003554, 0.7726, 0.3587, 4.123e-09, 0.0, 4.427e-09, 1.119e-09, 0.004156, 0.003731, 0.9029, 0.9125, 0.8923, 0.8895, 0.1574, 0.1233, 0.1216, 0.1546, 0.0, 0.9624, 0.7025, 0.8975, 0.8015]): _vg.add([_i], _w, 'REPLACE')
_vg = ob_dancermesh.vertex_groups.new(name='lowerarm_right')
for _i, _w in zip([17, 27, 28, 29, 30, 31, 32, 33, 34, 35, 36, 37, 38, 71, 72, 73, 74, 238], [0.003026, 0.9581, 0.9568, 0.9645, 0.9547, 0.09478, 0.08722, 0.104, 0.1038, 0.8415, 0.8754, 0.8775, 0.8436, 0.09433, 0.09255, 0.1677, 0.1119, 0.0236]): _vg.add([_i], _w, 'REPLACE')
_vg = ob_dancermesh.vertex_groups.new(name='hand_right')
_vg = ob_dancermesh.vertex_groups.new(name='hand_right_palm.0')
for _i, _w in zip([72, 76, 78, 85], [0.0558, 0.8408, 0.02946, 0.1718]): _vg.add([_i], _w, 'REPLACE')
_vg = ob_dancermesh.vertex_groups.new(name='hand_right_indice_1')
_vg = ob_dancermesh.vertex_groups.new(name='hand_right_indice_2')
_vg = ob_dancermesh.vertex_groups.new(name='hand_right_indice_3')
for _i, _w in zip([79, 80, 81, 82], [0.05291, 0.08495, 0.2653, 0.9011]): _vg.add([_i], _w, 'REPLACE')
_vg = ob_dancermesh.vertex_groups.new(name='hand_right_palm.1')
for _i, _w in zip([28, 30, 72, 74, 78, 83, 84], [0.01582, 0.01924, 0.7786, 0.7688, 0.01069, 0.0439, 0.03345]): _vg.add([_i], _w, 'REPLACE')
_vg = ob_dancermesh.vertex_groups.new(name='hand_right_pollice_1')
for _i, _w in zip([72, 74, 76, 77, 78, 83, 84, 85, 86, 87, 88, 89, 90], [0.04329, 0.09483, 0.08623, 0.004396, 0.8746, 0.8772, 0.8969, 0.745, 0.8914, 0.07949, 0.059, 0.05931, 0.05134]): _vg.add([_i], _w, 'REPLACE')
_vg = ob_dancermesh.vertex_groups.new(name='hand_right_pollice_2')
for _i, _w in zip([83, 84, 85, 86, 87, 88, 89, 90], [0.04353, 0.04282, 0.07851, 0.0828, 0.9115, 0.9377, 0.9258, 0.9456]): _vg.add([_i], _w, 'REPLACE')
_vg = ob_dancermesh.vertex_groups.new(name='hand_right_palm.2')
_vg = ob_dancermesh.vertex_groups.new(name='hand_right_medio_1')
_vg = ob_dancermesh.vertex_groups.new(name='hand_right_medio_2')
_vg = ob_dancermesh.vertex_groups.new(name='hand_right_medio_3')
for _i, _w in zip([79, 80, 81, 82], [0.08198, 0.8569, 0.08114, 0.06346]): _vg.add([_i], _w, 'REPLACE')
_vg = ob_dancermesh.vertex_groups.new(name='hand_right_palm.3')
_vg = ob_dancermesh.vertex_groups.new(name='hand_right_anulare_1')
_vg = ob_dancermesh.vertex_groups.new(name='hand_right_anulare_2')
_vg = ob_dancermesh.vertex_groups.new(name='hand_right_anulare_3')
for _i, _w in zip([79, 80, 81], [0.8104, 0.02327, 0.5199]): _vg.add([_i], _w, 'REPLACE')
_vg = ob_dancermesh.vertex_groups.new(name='hand_right_palm.4')
for _i, _w in zip([27, 29, 71, 73, 75, 77, 78, 79, 81], [0.02183, 0.01003, 0.8814, 0.8107, 0.9786, 0.9433, 0.004456, 0.05482, 0.1268]): _vg.add([_i], _w, 'REPLACE')
_vg = ob_dancermesh.vertex_groups.new(name='hand_right_mignolo_1')
_vg = ob_dancermesh.vertex_groups.new(name='hand_right_mignolo_2')
_vg = ob_dancermesh.vertex_groups.new(name='hand_right_mignolo_3')
_vg = ob_dancermesh.vertex_groups.new(name='breast.L')
for _i, _w in zip([125, 126, 128, 131, 132, 133, 137, 139, 140, 141, 142, 143, 144, 233, 234], [0.02473, 0.6289, 0.03999, 0.06816, 0.1453, 0.06329, 0.05287, 0.6167, 0.5018, 0.01891, 0.6501, 0.2088, 0.05349, 0.06744, 0.00962]): _vg.add([_i], _w, 'REPLACE')
_vg = ob_dancermesh.vertex_groups.new(name='breast.R')
for _i, _w in zip([13, 14, 17, 18, 19, 21, 23, 24, 25, 26, 128, 141, 144, 237, 238], [0.02467, 0.6285, 0.0679, 0.1439, 0.06325, 0.05281, 0.6162, 0.4998, 0.65, 0.2036, 0.03987, 0.0189, 0.05232, 0.06857, 0.0107]): _vg.add([_i], _w, 'REPLACE')
_vg = ob_dancermesh.vertex_groups.new(name='pelvis.L')
for _i, _w in zip([19, 39, 40, 43, 44, 45, 133, 134, 135, 136, 137, 138, 139, 140, 142, 143, 144, 157, 158, 159, 160, 161, 162, 163, 164, 165, 166, 167, 168], [0.003688, 0.1148, 0.1131, 0.3158, 0.1855, 0.02099, 0.6382, 0.8828, 0.08463, 0.1482, 0.7628, 0.9457, 0.1332, 0.1458, 0.05979, 0.1519, 0.06758, 0.4956, 0.6522, 0.1507, 0.3926, 0.1976, 0.2227, 0.3368, 0.6456, 0.3268, 0.4226, 0.07681, 0.08615]): _vg.add([_i], _w, 'REPLACE')
_vg = ob_dancermesh.vertex_groups.new(name='pelvis.R')
for _i, _w in zip([19, 20, 21, 22, 23, 24, 25, 26, 39, 40, 41, 42, 43, 44, 45, 46, 133, 135, 136, 144, 157, 158, 159, 160, 163, 164, 165, 166, 167], [0.6381, 0.8827, 0.7628, 0.9457, 0.1328, 0.1444, 0.05971, 0.1482, 0.4956, 0.6521, 0.1976, 0.2227, 0.3368, 0.6456, 0.07681, 0.08615, 0.00369, 0.08463, 0.1481, 0.06679, 0.1148, 0.1131, 0.1507, 0.3926, 0.3158, 0.1855, 0.3268, 0.4226, 0.02099]): _vg.add([_i], _w, 'REPLACE')
_vg = ob_dancermesh.vertex_groups.new(name='upperleg_left')
for _i, _w in zip([133, 137, 138, 157, 158, 159, 160, 161, 162, 163, 164, 165, 166, 167, 168, 173, 174, 175, 176, 177, 178, 179, 180], [0.03252, 0.104, 0.002521, 0.1363, 0.1566, 0.009361, 0.0386, 0.7302, 0.7468, 0.9044, 0.7876, 0.07245, 0.2197, 0.9358, 0.8854, 0.7349, 0.7297, 0.7306, 0.73, 0.151, 0.06464, 0.1348, 0.05889]): _vg.add([_i], _w, 'REPLACE')
_vg = ob_dancermesh.vertex_groups.new(name='lowerleg_left')
for _i, _w in zip([169, 170, 171, 172, 173, 174, 175, 176, 177, 178, 179, 180], [0.8923, 0.06173, 0.8873, 0.09699, 0.7259, 0.7226, 0.6619, 0.6418, 0.8547, 0.7508, 0.8626, 0.7359]): _vg.add([_i], _w, 'REPLACE')
_vg = ob_dancermesh.vertex_groups.new(name='Foot_L')
for _i, _w in zip([169, 170, 171, 172, 182, 183, 184, 185, 186, 187, 188, 189, 190, 191, 192], [0.08539, 0.9292, 0.09103, 0.8825, 0.8264, 0.05407, 0.8113, 0.1125, 0.196, 0.1179, 0.2019, 0.7985, 0.8791, 0.1163, 0.834]): _vg.add([_i], _w, 'REPLACE')
_vg = ob_dancermesh.vertex_groups.new(name='Toe_L')
for _i, _w in zip([182, 185, 186, 187, 188, 189, 190, 191, 192], [0.06364, 0.8852, 0.8006, 0.8783, 0.7949, 0.1891, 0.1049, 0.8778, 0.1549]): _vg.add([_i], _w, 'REPLACE')
_vg = ob_dancermesh.vertex_groups.new(name='heel.02.L')
for _i, _w in zip([181, 182, 183, 184], [0.9644, 0.1186, 0.9238, 0.1544]): _vg.add([_i], _w, 'REPLACE')
_vg = ob_dancermesh.vertex_groups.new(name='upperleg_right')
for _i, _w in zip([19, 21, 22, 39, 40, 41, 42, 43, 44, 45, 46, 51, 52, 53, 54, 55, 56, 57, 58, 159, 160, 165, 166], [0.03252, 0.104, 0.002519, 0.1363, 0.1566, 0.7302, 0.7468, 0.9044, 0.7876, 0.9358, 0.8854, 0.7349, 0.7297, 0.7306, 0.73, 0.151, 0.06464, 0.1348, 0.05889, 0.009361, 0.0386, 0.07245, 0.2197]): _vg.add([_i], _w, 'REPLACE')
_vg = ob_dancermesh.vertex_groups.new(name='lowerleg_right')
for _i, _w in zip([47, 48, 49, 50, 51, 52, 53, 54, 55, 56, 57, 58], [0.8923, 0.06173, 0.8873, 0.09699, 0.7259, 0.7226, 0.6619, 0.6418, 0.8547, 0.7508, 0.8626, 0.7359]): _vg.add([_i], _w, 'REPLACE')
_vg = ob_dancermesh.vertex_groups.new(name='Foot_R')
for _i, _w in zip([47, 48, 49, 50, 60, 61, 62, 63, 64, 65, 66, 67, 68, 69, 70], [0.08539, 0.9292, 0.09103, 0.8825, 0.8264, 0.05407, 0.8113, 0.1125, 0.196, 0.1179, 0.2019, 0.7985, 0.8791, 0.1163, 0.834]): _vg.add([_i], _w, 'REPLACE')
_vg = ob_dancermesh.vertex_groups.new(name='Toe_R')
for _i, _w in zip([60, 63, 64, 65, 66, 67, 68, 69, 70], [0.06364, 0.8852, 0.8006, 0.8783, 0.7949, 0.1891, 0.1049, 0.8778, 0.1549]): _vg.add([_i], _w, 'REPLACE')
_vg = ob_dancermesh.vertex_groups.new(name='heel.02.R')
for _i, _w in zip([59, 60, 61, 62], [0.9644, 0.1186, 0.9238, 0.1544]): _vg.add([_i], _w, 'REPLACE')
_vg = ob_dancermesh.vertex_groups.new(name='lowerarm_left.001')
for _i, _w in zip([131], [0.003026]): _vg.add([_i], _w, 'REPLACE')
_m = ob_dancermesh.modifiers.new('Armature', 'ARMATURE')
_m.object = ob_dancerbnp
ob_light.location = (8.163, -5.941, 9.3)
ob_light.rotation_euler = (0.6503, 0.05522, 1.866)
ob_light.lock_rotations_4d = False
ob_light.empty_display_type = 'ARROWS'
ob_light.color = (0.0, 0.0, 0.0, 0.0)
ob_light.lineart.crease_threshold = 0.0
ob_camera.location = (-0.8329, -47.33, 4.183)
ob_camera.rotation_euler = (1.462, -0.0, -0.02185)
ob_camera.lock_rotations_4d = False
ob_camera.empty_display_type = 'ARROWS'
ob_camera.color = (0.0, 0.0, 0.0, 0.0)
ob_camera.display_type = 'WIRE'
ob_camera.lineart.crease_threshold = 0.0
ob_dancerbnp.location = (0.0, 0.0, 0.0)
ob_dancerbnp.lineart.crease_threshold = 0.0
ob_light_001.location = (-4.773, -7.602, 8.896)
ob_light_001.rotation_euler = (0.6503, 0.05522, 1.866)
ob_light_001.lock_rotations_4d = False
ob_light_001.empty_display_type = 'ARROWS'
ob_light_001.color = (0.0, 0.0, 0.0, 0.0)
ob_light_001.lineart.crease_threshold = 0.0
ob_light_002.location = (1.481, 11.56, 6.948)
ob_light_002.rotation_euler = (0.6503, 0.05522, 1.866)
ob_light_002.lock_rotations_4d = False
ob_light_002.empty_display_type = 'ARROWS'
ob_light_002.color = (0.0, 0.0, 0.0, 0.0)
ob_light_002.lineart.crease_threshold = 0.0
ob_dancerbnp_pos.location = (-0.1072, 7.845, -1.018)
ob_dancerbnp_pos.rotation_mode = 'QUATERNION'
ob_dancerbnp_pos.rotation_quaternion = (1.0, 0.0, 0.0, 0.0)
ob_dancerbnp_pos.scale = (1.701, 1.701, 0.9368)
ob_dancerbnp_pos.lineart.crease_threshold = 0.0
ob_lowerarm_left_ori.location = (0.0, 0.0, -20.0)
ob_lowerarm_left_ori.rotation_mode = 'QUATERNION'
ob_lowerarm_left_ori.rotation_quaternion = (0.09196, 0.03723, 0.6661, -0.7392)
ob_lowerarm_left_ori.lineart.crease_threshold = 0.0
ob_lowerarm_right_ori.location = (0.0, 0.0, -20.0)
ob_lowerarm_right_ori.rotation_mode = 'QUATERNION'
ob_lowerarm_right_ori.rotation_quaternion = (0.1672, -0.01042, -0.7194, 0.6741)
ob_lowerarm_right_ori.lineart.crease_threshold = 0.0
ob_head_ori.location = (0.0, 0.0, -20.0)
ob_head_ori.rotation_mode = 'QUATERNION'
ob_head_ori.rotation_quaternion = (0.7136, 0.7006, 0.0007269, -0.0007037)
ob_head_ori.lineart.crease_threshold = 0.0
ob_lowerbody_ori.location = (0.0, 0.0, -20.0)
ob_lowerbody_ori.rotation_mode = 'QUATERNION'
ob_lowerbody_ori.rotation_quaternion = (0.7687, 0.6395, -0.01149, 0.00956)
ob_lowerbody_ori.lineart.crease_threshold = 0.0
ob_lowerleg_left_ori.location = (0.0, 0.0, -20.0)
ob_lowerleg_left_ori.rotation_mode = 'QUATERNION'
ob_lowerleg_left_ori.rotation_quaternion = (0.7337, -0.6795, -2.902e-09, 6.959e-08)
ob_lowerleg_left_ori.lineart.crease_threshold = 0.0
ob_lowerleg_right_ori.location = (0.0, 0.0, -20.0)
ob_lowerleg_right_ori.rotation_mode = 'QUATERNION'
ob_lowerleg_right_ori.rotation_quaternion = (0.7337, -0.6795, 7.922e-09, -7.738e-08)
ob_lowerleg_right_ori.lineart.crease_threshold = 0.0
ob_upperarm_left_ori.location = (0.0, 0.0, -20.0)
ob_upperarm_left_ori.rotation_mode = 'QUATERNION'
ob_upperarm_left_ori.rotation_quaternion = (0.04353, 0.04696, 0.6957, -0.7155)
ob_upperarm_left_ori.lineart.crease_threshold = 0.0
ob_upperarm_right_ori.location = (0.0, 0.0, -20.0)
ob_upperarm_right_ori.rotation_mode = 'QUATERNION'
ob_upperarm_right_ori.rotation_quaternion = (0.1775, -0.02117, -0.7061, 0.6852)
ob_upperarm_right_ori.lineart.crease_threshold = 0.0
ob_upperbody_ori.location = (0.0, 0.0, -20.0)
ob_upperbody_ori.rotation_mode = 'QUATERNION'
ob_upperbody_ori.rotation_quaternion = (0.6127, 0.7901, 0.0129, -0.01327)
ob_upperbody_ori.lineart.crease_threshold = 0.0
ob_upperleg_left_ori.location = (0.0, 0.0, -20.0)
ob_upperleg_left_ori.rotation_mode = 'QUATERNION'
ob_upperleg_left_ori.rotation_quaternion = (0.6746, -0.738, 0.01121, 0.01045)
ob_upperleg_left_ori.lineart.crease_threshold = 0.0
ob_upperleg_right_ori.location = (0.0, 0.0, -20.0)
ob_upperleg_right_ori.rotation_mode = 'QUATERNION'
ob_upperleg_right_ori.rotation_quaternion = (0.6746, -0.738, -0.01121, -0.01045)
ob_upperleg_right_ori.lineart.crease_threshold = 0.0
ob_hand_left_mignolo.location = (0.0, 0.0, -30.0)
ob_hand_left_mignolo.rotation_euler = (0.05236, 0.0, 0.0)
ob_hand_left_mignolo.lineart.crease_threshold = 0.0
ob_hand_left_anulare.location = (0.0, 0.0, -30.0)
ob_hand_left_anulare.rotation_euler = (0.2967, 0.0, 0.0)
ob_hand_left_anulare.lineart.crease_threshold = 0.0
ob_hand_left_medio.location = (0.0, 0.0, -30.0)
ob_hand_left_medio.rotation_euler = (0.1396, 0.0, 0.0)
ob_hand_left_medio.lineart.crease_threshold = 0.0
ob_hand_left_indice.location = (0.0, 0.0, -30.0)
ob_hand_left_indice.rotation_euler = (0.2094, 0.0, 0.0)
ob_hand_left_indice.lineart.crease_threshold = 0.0
ob_hand_left_pollice.location = (0.0, 0.0, -30.0)
ob_hand_left_pollice.rotation_euler = (0.2967, 0.0, 0.0)
ob_hand_left_pollice.lineart.crease_threshold = 0.0
ob_hand_right_mignolo.location = (0.0, 0.0, -30.0)
ob_hand_right_mignolo.lineart.crease_threshold = 0.0
ob_hand_right_anulare.location = (0.0, 0.0, -30.0)
ob_hand_right_anulare.lineart.crease_threshold = 0.0
ob_hand_right_medio.location = (0.0, 0.0, -30.0)
ob_hand_right_medio.lineart.crease_threshold = 0.0
ob_hand_right_indice.location = (0.0, 0.0, -30.0)
ob_hand_right_indice.lineart.crease_threshold = 0.0
ob_hand_right_pollice.location = (0.0, 0.0, -30.0)
ob_hand_right_pollice.lineart.crease_threshold = 0.0
ob_dancerbnp_env.location = (-0.03218, 7.348, -0.8134)
ob_dancerbnp_env.rotation_mode = 'QUATERNION'
ob_dancerbnp_env.rotation_quaternion = (0.7071, 0.0, 0.0, -0.7071)
ob_dancerbnp_env.scale = (8.925, 8.925, 8.925)
ob_dancerbnp_env.empty_display_type = 'ARROWS'

# ---- collection membership
scene.collection.objects.link(ob_katana_ori)
scene.collection.objects.link(ob_katana_mignolo)
scene.collection.objects.link(ob_katana_anulare)
scene.collection.objects.link(ob_katana_medio)
scene.collection.objects.link(ob_katana_indice)
scene.collection.objects.link(ob_katana_pollice)
col_collection.objects.link(ob_dancermesh)
col_collection.objects.link(ob_light)
col_collection.objects.link(ob_camera)
col_collection.objects.link(ob_dancerbnp)
col_collection.objects.link(ob_light_001)
col_collection.objects.link(ob_light_002)
col_bodynodesobjs.objects.link(ob_dancerbnp_pos)
col_bodynodesobjs.objects.link(ob_lowerarm_left_ori)
col_bodynodesobjs.objects.link(ob_lowerarm_right_ori)
col_bodynodesobjs.objects.link(ob_head_ori)
col_bodynodesobjs.objects.link(ob_lowerbody_ori)
col_bodynodesobjs.objects.link(ob_lowerleg_left_ori)
col_bodynodesobjs.objects.link(ob_lowerleg_right_ori)
col_bodynodesobjs.objects.link(ob_upperarm_left_ori)
col_bodynodesobjs.objects.link(ob_upperarm_right_ori)
col_bodynodesobjs.objects.link(ob_upperbody_ori)
col_bodynodesobjs.objects.link(ob_upperleg_left_ori)
col_bodynodesobjs.objects.link(ob_upperleg_right_ori)
col_bodynodesobjs.objects.link(ob_hand_left_mignolo)
col_bodynodesobjs.objects.link(ob_hand_left_anulare)
col_bodynodesobjs.objects.link(ob_hand_left_medio)
col_bodynodesobjs.objects.link(ob_hand_left_indice)
col_bodynodesobjs.objects.link(ob_hand_left_pollice)
col_bodynodesobjs.objects.link(ob_hand_right_mignolo)
col_bodynodesobjs.objects.link(ob_hand_right_anulare)
col_bodynodesobjs.objects.link(ob_hand_right_medio)
col_bodynodesobjs.objects.link(ob_hand_right_indice)
col_bodynodesobjs.objects.link(ob_hand_right_pollice)
col_bodynodesobjs.objects.link(ob_dancerbnp_env)

# ---- scene / render settings (as saved in the file)
scene.camera = ob_camera
scene.frame_start = 1; scene.frame_end = 50; scene.frame_set(2)
scene.render.engine = 'BLENDER_EEVEE_NEXT'
scene.render.image_settings.file_format = 'FFMPEG'
scene.render.image_settings.color_mode = 'RGB'
scene.render.fps = 40
scene.cycles.use_denoising = False
scene.cycles.samples = 128
scene.cycles.sampling_pattern = 'TABULATED_SOBOL'
scene.cycles.use_adaptive_sampling = False
scene.cycles.use_light_tree = False
scene.view_settings.view_transform = 'Filmic'
bpy.context.view_layer.update()
